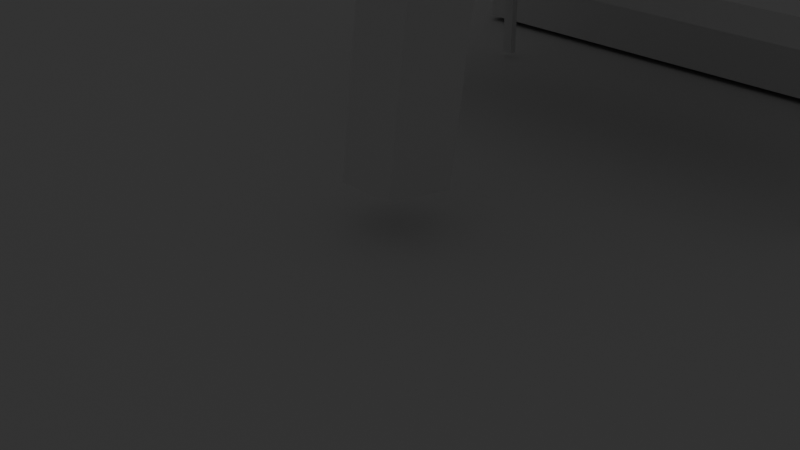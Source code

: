 # Source: untitled.blend  (saved by Blender 4.3.34; exported with 4.5.12 LTS)
import bpy
from mathutils import Matrix  # noqa: F401  (used for matrix-valued properties, if any)

bpy.ops.wm.read_factory_settings(use_empty=True)
scene = bpy.context.scene
scene.name = 'Scene'

# ---- collections
col_collection = bpy.data.collections.new('Collection'); scene.collection.children.link(col_collection)

# ---- world
world_world = bpy.data.worlds.new('World'); scene.world = world_world
world_world.use_nodes = True; world_world.node_tree.nodes.clear()
_N = world_world.node_tree.nodes; _L = world_world.node_tree.links
n0 = _N.new('ShaderNodeOutputWorld'); n0.name = 'World Output'; n0.location = (300, 300)
n1 = _N.new('ShaderNodeBackground'); n1.name = 'Background'; n1.location = (10, 300)
n1.inputs[0].default_value = (0.05088, 0.05088, 0.05088, 1.0)
_L.new(n1.outputs[0], n0.inputs[0])
n0.is_active_output = True
world_world.color = (0.05088, 0.05088, 0.05088)
world_world.sun_shadow_jitter_overblur = 0.0

# ---- cameras
cam_camera = bpy.data.cameras.new('Camera')
cam_camera.clip_end = 100.0
cam_camera.ortho_scale = 7.314

# ---- lights
light_light = bpy.data.lights.new('Light', 'POINT')
light_light.energy = 1.0
light_light.shadow_soft_size = 59.55

# ---- meshes
me_plane = bpy.data.meshes.new('Plane')
me_plane.from_pydata([(-16.0, -16.0, 0.0), (16.0, -16.0, 0.0), (-16.0, 16.0, 0.0), (16.0, 16.0, 0.0)], [], [(0, 1, 3, 2)])
_uv = me_plane.uv_layers.new(name='UVMap')
_uv.uv.foreach_set('vector', [0.0, 0.0, 1.0, 0.0, 1.0, 1.0, 0.0, 1.0])
me_plane.update()
me_plane_001 = bpy.data.meshes.new('Plane.001')
me_plane_001.from_pydata([(-4.4, 6.206, 0.0), (4.4, 6.206, 0.0), (-4.4, 15.01, 0.0), (4.4, 15.01, 0.0), (-2.923, 13.53, 2.0), (-2.923, 7.683, 2.0), (2.923, 7.683, 2.0), (2.923, 13.53, 2.0), (-1.43, 12.04, 4.0), (-1.43, 9.176, 4.0), (1.43, 9.176, 4.0), (1.43, 12.04, 4.0), (-0.6317, 11.24, 6.0), (-0.6317, 9.974, 6.0), (0.6317, 9.974, 6.0), (0.6317, 11.24, 6.0), (-0.5317, 11.14, 7.0), (-0.6317, 11.24, 6.9), (-0.5817, 11.19, 6.987), (-0.6183, 11.22, 6.95), (-0.6317, 9.974, 6.9), (-0.5317, 10.07, 7.0), (-0.6183, 9.987, 6.95), (-0.5817, 10.02, 6.987), (0.6317, 9.974, 6.9), (0.5317, 10.07, 7.0), (0.6183, 9.987, 6.95), (0.5817, 10.02, 6.987), (0.6317, 11.24, 6.9), (0.5317, 11.14, 7.0), (0.6183, 11.22, 6.95), (0.5817, 11.19, 6.987), (-2.823, 13.43, 4.0), (-2.923, 13.53, 3.9), (-2.873, 13.48, 3.987), (-2.91, 13.52, 3.95), (-2.923, 7.683, 3.9), (-2.823, 7.783, 4.0), (-2.91, 7.696, 3.95), (-2.873, 7.733, 3.987), (2.923, 7.683, 3.9), (2.823, 7.783, 4.0), (2.91, 7.696, 3.95), (2.873, 7.733, 3.987), (2.923, 13.53, 3.9), (2.823, 13.43, 4.0), (2.91, 13.52, 3.95), (2.873, 13.48, 3.987), (-1.33, 11.94, 6.0), (-1.43, 12.04, 5.9), (-1.38, 11.99, 5.987), (-1.416, 12.02, 5.95), (-1.43, 9.176, 5.9), (-1.33, 9.276, 6.0), (-1.416, 9.19, 5.95), (-1.38, 9.226, 5.987), (1.43, 9.176, 5.9), (1.33, 9.276, 6.0), (1.416, 9.19, 5.95), (1.38, 9.226, 5.987), (1.43, 12.04, 5.9), (1.33, 11.94, 6.0), (1.416, 12.02, 5.95), (1.38, 11.99, 5.987), (-4.3, 6.306, 2.0), (-4.4, 6.206, 1.9), (-4.35, 6.256, 1.987), (-4.387, 6.219, 1.95), (4.4, 6.206, 1.9), (4.3, 6.306, 2.0), (4.387, 6.219, 1.95), (4.35, 6.256, 1.987), (4.4, 15.01, 1.9), (4.3, 14.91, 2.0), (4.387, 14.99, 1.95), (4.35, 14.96, 1.987), (-4.3, 14.91, 2.0), (-4.4, 15.01, 1.9), (-4.35, 14.96, 1.987), (-4.387, 14.99, 1.95)], [], [(4, 7, 73, 76), (2, 0, 65, 77), (3, 2, 77, 72), (5, 4, 76, 64), (7, 6, 69, 73), (0, 1, 68, 65), (1, 3, 72, 68), (12, 15, 61, 48), (8, 11, 45, 32), (4, 5, 36, 33), (11, 10, 41, 45), (7, 4, 33, 44), (5, 6, 40, 36), (6, 7, 44, 40), (10, 9, 37, 41), (15, 14, 57, 61), (14, 13, 53, 57), (13, 14, 24, 20), (11, 8, 49, 60), (9, 10, 56, 52), (10, 11, 60, 56), (8, 9, 52, 49), (15, 12, 17, 28), (14, 15, 28, 24), (21, 25, 29, 16), (17, 20, 22, 19), (19, 22, 23, 18), (18, 23, 21, 16), (20, 24, 26, 22), (22, 26, 27, 23), (23, 27, 25, 21), (24, 28, 30, 26), (26, 30, 31, 27), (27, 31, 29, 25), (28, 17, 19, 30), (30, 19, 18, 31), (31, 18, 16, 29), (12, 13, 20, 17), (33, 36, 38, 35), (35, 38, 39, 34), (34, 39, 37, 32), (36, 40, 42, 38), (38, 42, 43, 39), (39, 43, 41, 37), (40, 44, 46, 42), (42, 46, 47, 43), (43, 47, 45, 41), (44, 33, 35, 46), (46, 35, 34, 47), (47, 34, 32, 45), (9, 8, 32, 37), (49, 52, 54, 51), (51, 54, 55, 50), (50, 55, 53, 48), (52, 56, 58, 54), (54, 58, 59, 55), (55, 59, 57, 53), (56, 60, 62, 58), (58, 62, 63, 59), (59, 63, 61, 57), (60, 49, 51, 62), (62, 51, 50, 63), (63, 50, 48, 61), (13, 12, 48, 53), (65, 68, 70, 67), (67, 70, 71, 66), (66, 71, 69, 64), (68, 72, 74, 70), (70, 74, 75, 71), (71, 75, 73, 69), (77, 65, 67, 79), (79, 67, 66, 78), (78, 66, 64, 76), (72, 77, 79, 74), (74, 79, 78, 75), (75, 78, 76, 73), (6, 5, 64, 69)])
_uv = me_plane_001.uv_layers.new(name='UVMap')
_uv.uv.foreach_set('vector', [0.1678, 0.8322, 0.8322, 0.8322, 0.9886, 0.9886, 0.01136, 0.9886, 0.0, 1.0, 0.0, 0.0, 0.0, 0.0, 0.0, 1.0, 1.0, 1.0, 0.0, 1.0, 0.0, 1.0, 1.0, 1.0, 0.1678, 0.1678, 0.1678, 0.8322, 0.01136, 0.9886, 0.01136, 0.01136, 0.8322, 0.8322, 0.8322, 0.1678, 0.9886, 0.01136, 0.9886, 0.9886, 0.0, 0.0, 1.0, 0.0, 1.0, 0.0, 0.0, 0.0, 1.0, 0.0, 1.0, 1.0, 1.0, 1.0, 1.0, 0.0, 0.4282, 0.5718, 0.5718, 0.5718, 0.6511, 0.6511, 0.3489, 0.6511, 0.3376, 0.6624, 0.6624, 0.6624, 0.8208, 0.8208, 0.1792, 0.8208, 0.1678, 0.8322, 0.1678, 0.1678, 0.1678, 0.1678, 0.1678, 0.8322, 0.6624, 0.6624, 0.6624, 0.3376, 0.8208, 0.1792, 0.8208, 0.8208, 0.8322, 0.8322, 0.1678, 0.8322, 0.1678, 0.8322, 0.8322, 0.8322, 0.1678, 0.1678, 0.8322, 0.1678, 0.8322, 0.1678, 0.1678, 0.1678, 0.8322, 0.1678, 0.8322, 0.8322, 0.8322, 0.8322, 0.8322, 0.1678, 0.6624, 0.3376, 0.3376, 0.3376, 0.1792, 0.1792, 0.8208, 0.1792, 0.5718, 0.5718, 0.5718, 0.4282, 0.6511, 0.3489, 0.6511, 0.6511, 0.5718, 0.4282, 0.4282, 0.4282, 0.3489, 0.3489, 0.6511, 0.3489, 0.4282, 0.4282, 0.5718, 0.4282, 0.5718, 0.4282, 0.4282, 0.4282, 0.6624, 0.6624, 0.3376, 0.6624, 0.3376, 0.6624, 0.6624, 0.6624, 0.3376, 0.3376, 0.6624, 0.3376, 0.6624, 0.3376, 0.3376, 0.3376, 0.6624, 0.3376, 0.6624, 0.6624, 0.6624, 0.6624, 0.6624, 0.3376, 0.3376, 0.6624, 0.3376, 0.3376, 0.3376, 0.3376, 0.3376, 0.6624, 0.5718, 0.5718, 0.4282, 0.5718, 0.4282, 0.5718, 0.5718, 0.5718, 0.5718, 0.4282, 0.5718, 0.5718, 0.5718, 0.5718, 0.5718, 0.4282, 0.4396, 0.4396, 0.5604, 0.4396, 0.5604, 0.5604, 0.4396, 0.5604, 0.4282, 0.5718, 0.4282, 0.4282, 0.429, 0.429, 0.429, 0.571, 0.429, 0.571, 0.429, 0.429, 0.4339, 0.4339, 0.4339, 0.5661, 0.4339, 0.5661, 0.4339, 0.4339, 0.4396, 0.4396, 0.4396, 0.5604, 0.4282, 0.4282, 0.5718, 0.4282, 0.571, 0.429, 0.429, 0.429, 0.429, 0.429, 0.571, 0.429, 0.5661, 0.4339, 0.4339, 0.4339, 0.4339, 0.4339, 0.5661, 0.4339, 0.5604, 0.4396, 0.4396, 0.4396, 0.5718, 0.4282, 0.5718, 0.5718, 0.571, 0.571, 0.571, 0.429, 0.571, 0.429, 0.571, 0.571, 0.5661, 0.5661, 0.5661, 0.4339, 0.5661, 0.4339, 0.5661, 0.5661, 0.5604, 0.5604, 0.5604, 0.4396, 0.5718, 0.5718, 0.4282, 0.5718, 0.429, 0.571, 0.571, 0.571, 0.571, 0.571, 0.429, 0.571, 0.4339, 0.5661, 0.5661, 0.5661, 0.5661, 0.5661, 0.4339, 0.5661, 0.4396, 0.5604, 0.5604, 0.5604, 0.4282, 0.5718, 0.4282, 0.4282, 0.4282, 0.4282, 0.4282, 0.5718, 0.1678, 0.8322, 0.1678, 0.1678, 0.1686, 0.1686, 0.1686, 0.8314, 0.1686, 0.8314, 0.1686, 0.1686, 0.1735, 0.1735, 0.1735, 0.8265, 0.1735, 0.8265, 0.1735, 0.1735, 0.1792, 0.1792, 0.1792, 0.8208, 0.1678, 0.1678, 0.8322, 0.1678, 0.8314, 0.1686, 0.1686, 0.1686, 0.1686, 0.1686, 0.8314, 0.1686, 0.8265, 0.1735, 0.1735, 0.1735, 0.1735, 0.1735, 0.8265, 0.1735, 0.8208, 0.1792, 0.1792, 0.1792, 0.8322, 0.1678, 0.8322, 0.8322, 0.8314, 0.8314, 0.8314, 0.1686, 0.8314, 0.1686, 0.8314, 0.8314, 0.8265, 0.8265, 0.8265, 0.1735, 0.8265, 0.1735, 0.8265, 0.8265, 0.8208, 0.8208, 0.8208, 0.1792, 0.8322, 0.8322, 0.1678, 0.8322, 0.1686, 0.8314, 0.8314, 0.8314, 0.8314, 0.8314, 0.1686, 0.8314, 0.1735, 0.8265, 0.8265, 0.8265, 0.8265, 0.8265, 0.1735, 0.8265, 0.1792, 0.8208, 0.8208, 0.8208, 0.3376, 0.3376, 0.3376, 0.6624, 0.1792, 0.8208, 0.1792, 0.1792, 0.3376, 0.6624, 0.3376, 0.3376, 0.3383, 0.3383, 0.3383, 0.6617, 0.3383, 0.6617, 0.3383, 0.3383, 0.3432, 0.3432, 0.3432, 0.6568, 0.3432, 0.6568, 0.3432, 0.3432, 0.3489, 0.3489, 0.3489, 0.6511, 0.3376, 0.3376, 0.6624, 0.3376, 0.6617, 0.3383, 0.3383, 0.3383, 0.3383, 0.3383, 0.6617, 0.3383, 0.6568, 0.3432, 0.3432, 0.3432, 0.3432, 0.3432, 0.6568, 0.3432, 0.6511, 0.3489, 0.3489, 0.3489, 0.6624, 0.3376, 0.6624, 0.6624, 0.6617, 0.6617, 0.6617, 0.3383, 0.6617, 0.3383, 0.6617, 0.6617, 0.6568, 0.6568, 0.6568, 0.3432, 0.6568, 0.3432, 0.6568, 0.6568, 0.6511, 0.6511, 0.6511, 0.3489, 0.6624, 0.6624, 0.3376, 0.6624, 0.3383, 0.6617, 0.6617, 0.6617, 0.6617, 0.6617, 0.3383, 0.6617, 0.3432, 0.6568, 0.6568, 0.6568, 0.6568, 0.6568, 0.3432, 0.6568, 0.3489, 0.6511, 0.6511, 0.6511, 0.4282, 0.4282, 0.4282, 0.5718, 0.3489, 0.6511, 0.3489, 0.3489, 0.0, 0.0, 1.0, 0.0, 0.9992, 0.0007612, 0.0007612, 0.0007612, 0.0007612, 0.0007612, 0.9992, 0.0007612, 0.9943, 0.005682, 0.005682, 0.005682, 0.005682, 0.005682, 0.9943, 0.005682, 0.9886, 0.01136, 0.01136, 0.01136, 1.0, 0.0, 1.0, 1.0, 0.9992, 0.9992, 0.9992, 0.0007612, 0.9992, 0.0007612, 0.9992, 0.9992, 0.9943, 0.9943, 0.9943, 0.005682, 0.9943, 0.005682, 0.9943, 0.9943, 0.9886, 0.9886, 0.9886, 0.01136, 0.0, 1.0, 0.0, 0.0, 0.0007612, 0.0007612, 0.0007612, 0.9992, 0.0007612, 0.9992, 0.0007612, 0.0007612, 0.005682, 0.005682, 0.005682, 0.9943, 0.005682, 0.9943, 0.005682, 0.005682, 0.01136, 0.01136, 0.01136, 0.9886, 1.0, 1.0, 0.0, 1.0, 0.0007612, 0.9992, 0.9992, 0.9992, 0.9992, 0.9992, 0.0007612, 0.9992, 0.005682, 0.9943, 0.9943, 0.9943, 0.9943, 0.9943, 0.005682, 0.9943, 0.01136, 0.9886, 0.9886, 0.9886, 0.8322, 0.1678, 0.1678, 0.1678, 0.01136, 0.01136, 0.9886, 0.01136])
me_plane_001.update()
me_cube = bpy.data.meshes.new('Cube')
me_cube.from_pydata([(3.0, -1.0, 1.0), (3.0, -1.0, -1.0), (3.0, 1.0, -1.0), (3.0, 1.0, 1.0), (0.0, -0.9, 0.6866), (2.85, -0.9, -1.0), (2.85, -0.9, 1.0), (0.0, -0.9, 1.0), (3.0, -0.9, -1.0), (0.0, 1.0, 1.0), (3.0, -0.9, 1.0), (0.0, -1.0, 1.0), (2.85, 1.0, 1.0), (2.85, -1.0, -1.0), (2.85, 1.0, -1.0), (2.85, -1.0, 1.0), (2.85, 1.0, 0.6866), (0.0, 1.0, 0.6866), (0.0, -1.0, 0.6866), (2.85, -1.0, 0.6866), (2.85, -0.9, 0.6866), (2.85, 0.905, 0.6866), (0.0, 0.905, 0.6866), (3.0, 0.905, -1.0), (0.0, 0.905, 1.0), (3.0, 0.905, 1.0), (2.85, 0.905, -1.0), (2.85, 0.905, 1.0), (2.85, -1.0, 0.6866), (2.85, -0.9, 0.6866), (2.85, -1.0, 0.6867), (3.0, -0.9, 0.682), (3.0, -1.0, 0.682), (2.85, 1.0, 0.6877), (3.0, 0.905, 0.6877), (3.0, 1.0, 0.6877), (-3.0, -1.0, 1.0), (-3.0, -1.0, -1.0), (-3.0, 1.0, -1.0), (-3.0, 1.0, 1.0), (-2.85, -0.9, -1.0), (-2.85, -0.9, 1.0), (-3.0, -0.9, -1.0), (-3.0, -0.9, 1.0), (-2.85, 1.0, 1.0), (-2.85, -1.0, -1.0), (-2.85, 1.0, -1.0), (-2.85, -1.0, 1.0), (-2.85, 1.0, 0.6866), (-2.85, -1.0, 0.6866), (-2.85, -0.9, 0.6866), (-2.85, 0.905, 0.6866), (-3.0, 0.905, -1.0), (-3.0, 0.905, 1.0), (-2.85, 0.905, -1.0), (-2.85, 0.905, 1.0), (-2.85, -1.0, 0.6866), (-2.85, -0.9, 0.6866), (-2.85, -1.0, 0.6867), (-3.0, -0.9, 0.682), (-3.0, -1.0, 0.682), (-2.85, 1.0, 0.6877), (-3.0, 0.905, 0.6877), (-3.0, 1.0, 0.6877)], [], [(1, 32, 30, 13), (14, 33, 35, 2), (27, 24, 7, 6), (5, 8, 1, 13), (6, 7, 11, 15), (25, 27, 6, 10), (22, 21, 20, 4), (8, 31, 32, 1), (10, 6, 15, 0), (16, 17, 9, 12), (4, 20, 19, 18), (15, 11, 18, 19), (5, 13, 19, 20), (14, 26, 21, 16), (17, 16, 21, 22), (3, 12, 27, 25), (2, 35, 34, 23), (12, 9, 24, 27), (14, 2, 23, 26), (20, 19, 28, 29), (29, 31, 32, 28), (30, 32, 0, 15), (32, 31, 10, 0), (25, 10, 31, 34), (34, 35, 3, 25), (35, 33, 12, 3), (5, 20, 31, 8), (26, 23, 34, 21), (21, 34, 31, 20), (37, 45, 58, 60), (46, 38, 63, 61), (55, 41, 7, 24), (40, 45, 37, 42), (41, 47, 11, 7), (53, 43, 41, 55), (22, 4, 50, 51), (42, 37, 60, 59), (43, 36, 47, 41), (48, 44, 9, 17), (4, 18, 49, 50), (47, 49, 18, 11), (40, 50, 49, 45), (46, 48, 51, 54), (17, 22, 51, 48), (39, 53, 55, 44), (38, 52, 62, 63), (44, 55, 24, 9), (46, 54, 52, 38), (50, 57, 56, 49), (57, 56, 60, 59), (58, 47, 36, 60), (60, 36, 43, 59), (53, 62, 59, 43), (62, 53, 39, 63), (63, 39, 44, 61), (40, 42, 59, 50), (54, 51, 62, 52), (51, 50, 59, 62)])
_uv = me_cube.uv_layers.new(name='UVMap')
_uv.uv.foreach_set('vector', [0.375, 0.75, 0.5853, 0.75, 0.5858, 0.7563, 0.375, 0.7563, 0.375, 0.4937, 0.586, 0.4938, 0.586, 0.5, 0.375, 0.5, 0.6312, 0.5119, 0.75, 0.5119, 0.75, 0.7375, 0.6313, 0.7375, 0.3688, 0.7375, 0.375, 0.7375, 0.375, 0.75, 0.3688, 0.75, 0.6313, 0.7375, 0.75, 0.7375, 0.75, 0.75, 0.6313, 0.75, 0.625, 0.5119, 0.6312, 0.5119, 0.6313, 0.7375, 0.625, 0.7375, 0.25, 0.5119, 0.3688, 0.5119, 0.3688, 0.7375, 0.25, 0.7375, 0.375, 0.7375, 0.5853, 0.7375, 0.5853, 0.75, 0.375, 0.75, 0.625, 0.7375, 0.6313, 0.7375, 0.6313, 0.75, 0.625, 0.75, 0.3688, 0.5, 0.25, 0.5, 0.75, 0.5, 0.6312, 0.5, 0.25, 0.7375, 0.3688, 0.7375, 0.3688, 0.75, 0.25, 0.75, 0.6313, 0.75, 0.75, 0.75, 0.25, 0.75, 0.3688, 0.75, 0.3688, 0.7375, 0.3688, 0.75, 0.3688, 0.75, 0.3688, 0.7375, 0.3688, 0.5, 0.3687, 0.5119, 0.3688, 0.5119, 0.3688, 0.5, 0.25, 0.5, 0.3688, 0.5, 0.3688, 0.5119, 0.25, 0.5119, 0.625, 0.5, 0.6312, 0.5, 0.6312, 0.5119, 0.625, 0.5119, 0.375, 0.5, 0.586, 0.5, 0.586, 0.5119, 0.375, 0.5119, 0.6312, 0.5, 0.75, 0.5, 0.75, 0.5119, 0.6312, 0.5119, 0.3688, 0.5, 0.375, 0.5, 0.375, 0.5119, 0.3687, 0.5119, 0.3688, 0.7375, 0.3688, 0.75, 0.3688, 0.75, 0.3688, 0.7375, 0.3688, 0.7375, 0.5853, 0.7375, 0.5853, 0.75, 0.3688, 0.75, 0.5858, 0.7563, 0.5853, 0.75, 0.625, 0.75, 0.625, 0.7563, 0.5853, 0.75, 0.5853, 0.7375, 0.625, 0.7375, 0.625, 0.75, 0.625, 0.5119, 0.625, 0.7375, 0.5853, 0.7375, 0.586, 0.5119, 0.586, 0.5119, 0.586, 0.5, 0.625, 0.5, 0.625, 0.5119, 0.586, 0.5, 0.586, 0.4938, 0.625, 0.4938, 0.625, 0.5, 0.3688, 0.7375, 0.3688, 0.7375, 0.5853, 0.7375, 0.375, 0.7375, 0.3687, 0.5119, 0.375, 0.5119, 0.586, 0.5119, 0.3688, 0.5119, 0.3688, 0.5119, 0.586, 0.5119, 0.5853, 0.7375, 0.3688, 0.7375, 0.375, 0.75, 0.375, 0.7563, 0.5858, 0.7563, 0.5853, 0.75, 0.375, 0.4937, 0.375, 0.5, 0.586, 0.5, 0.586, 0.4938, 0.6312, 0.5119, 0.6313, 0.7375, 0.75, 0.7375, 0.75, 0.5119, 0.3688, 0.7375, 0.3688, 0.75, 0.375, 0.75, 0.375, 0.7375, 0.6313, 0.7375, 0.6313, 0.75, 0.75, 0.75, 0.75, 0.7375, 0.625, 0.5119, 0.625, 0.7375, 0.6313, 0.7375, 0.6312, 0.5119, 0.25, 0.5119, 0.25, 0.7375, 0.3688, 0.7375, 0.3688, 0.5119, 0.375, 0.7375, 0.375, 0.75, 0.5853, 0.75, 0.5853, 0.7375, 0.625, 0.7375, 0.625, 0.75, 0.6313, 0.75, 0.6313, 0.7375, 0.3688, 0.5, 0.6312, 0.5, 0.75, 0.5, 0.25, 0.5, 0.25, 0.7375, 0.25, 0.75, 0.3688, 0.75, 0.3688, 0.7375, 0.6313, 0.75, 0.3688, 0.75, 0.25, 0.75, 0.75, 0.75, 0.3688, 0.7375, 0.3688, 0.7375, 0.3688, 0.75, 0.3688, 0.75, 0.3688, 0.5, 0.3688, 0.5, 0.3688, 0.5119, 0.3687, 0.5119, 0.25, 0.5, 0.25, 0.5119, 0.3688, 0.5119, 0.3688, 0.5, 0.625, 0.5, 0.625, 0.5119, 0.6312, 0.5119, 0.6312, 0.5, 0.375, 0.5, 0.375, 0.5119, 0.586, 0.5119, 0.586, 0.5, 0.6312, 0.5, 0.6312, 0.5119, 0.75, 0.5119, 0.75, 0.5, 0.3688, 0.5, 0.3687, 0.5119, 0.375, 0.5119, 0.375, 0.5, 0.3688, 0.7375, 0.3688, 0.7375, 0.3688, 0.75, 0.3688, 0.75, 0.3688, 0.7375, 0.3688, 0.75, 0.5853, 0.75, 0.5853, 0.7375, 0.5858, 0.7563, 0.625, 0.7563, 0.625, 0.75, 0.5853, 0.75, 0.5853, 0.75, 0.625, 0.75, 0.625, 0.7375, 0.5853, 0.7375, 0.625, 0.5119, 0.586, 0.5119, 0.5853, 0.7375, 0.625, 0.7375, 0.586, 0.5119, 0.625, 0.5119, 0.625, 0.5, 0.586, 0.5, 0.586, 0.5, 0.625, 0.5, 0.625, 0.4938, 0.586, 0.4938, 0.3688, 0.7375, 0.375, 0.7375, 0.5853, 0.7375, 0.3688, 0.7375, 0.3687, 0.5119, 0.3688, 0.5119, 0.586, 0.5119, 0.375, 0.5119, 0.3688, 0.5119, 0.3688, 0.7375, 0.5853, 0.7375, 0.586, 0.5119])
me_cube.use_mirror_x = True
me_cube.update()
me_plane_003 = bpy.data.meshes.new('Plane.003')
me_plane_003.from_pydata([(-1.192e-07, -2.436, 0.2311), (1.192e-07, -2.436, 1.265), (-1.192e-07, 2.436, 0.2311), (1.192e-07, 2.436, 1.265), (-1.192e-07, 2.204, 0.2311), (-1.192e-07, 1.74, 0.2311), (-1.192e-07, 1.276, 0.2311), (-1.192e-07, 0.812, 0.2311), (-1.192e-07, 0.348, 0.2311), (-1.192e-07, -0.116, 0.2311), (-1.192e-07, -0.58, 0.2311), (-1.192e-07, -1.044, 0.2311), (-1.192e-07, -1.508, 0.2311), (-1.192e-07, -1.972, 0.2311), (-9.65e-08, -2.436, 0.3295), (-7.38e-08, -2.436, 0.4279), (-5.109e-08, -2.436, 0.5264), (-2.838e-08, -2.436, 0.6248), (-5.677e-09, -2.436, 0.7232), (1.703e-08, -2.436, 0.8217), (3.974e-08, -2.436, 0.9201), (6.244e-08, -2.436, 1.019), (8.515e-08, -2.436, 1.117), (1.079e-07, -2.436, 1.215), (1.192e-07, -2.204, 1.265), (1.192e-07, -1.74, 1.265), (1.192e-07, -1.276, 1.265), (1.192e-07, -0.812, 1.265), (1.192e-07, -0.348, 1.265), (1.192e-07, 0.116, 1.265), (1.192e-07, 0.58, 1.265), (1.192e-07, 1.044, 1.265), (1.192e-07, 1.508, 1.265), (1.192e-07, 1.972, 1.265), (9.65e-08, 2.436, 1.166), (7.38e-08, 2.436, 1.068), (5.109e-08, 2.436, 0.9693), (2.838e-08, 2.436, 0.8709), (5.677e-09, 2.436, 0.7724), (-1.703e-08, 2.436, 0.674), (-3.974e-08, 2.436, 0.5756), (-6.244e-08, 2.436, 0.4772), (-8.515e-08, 2.436, 0.3787), (-1.079e-07, 2.436, 0.2803), (-1.079e-07, -2.204, 0.2803), (-1.079e-07, -1.74, 0.2803), (-1.079e-07, -1.276, 0.2803), (-1.079e-07, -0.812, 0.2803), (-1.079e-07, -0.348, 0.2803), (-1.079e-07, 0.116, 0.2803), (-1.079e-07, 0.58, 0.2803), (-1.079e-07, 1.044, 0.2803), (-1.079e-07, 1.508, 0.2803), (-1.079e-07, 1.972, 0.2803), (-9.65e-08, -1.972, 0.3295), (-9.65e-08, -1.508, 0.3295), (-9.65e-08, -1.044, 0.3295), (-9.65e-08, -0.58, 0.3295), (-9.65e-08, -0.116, 0.3295), (-9.65e-08, 0.348, 0.3295), (-9.65e-08, 0.812, 0.3295), (-9.65e-08, 1.276, 0.3295), (-9.65e-08, 1.74, 0.3295), (-9.65e-08, 2.204, 0.3295), (-8.515e-08, -2.204, 0.3787), (-8.515e-08, -1.74, 0.3787), (-8.515e-08, -1.276, 0.3787), (-8.515e-08, -0.812, 0.3787), (-8.515e-08, -0.348, 0.3787), (-8.515e-08, 0.116, 0.3787), (-8.515e-08, 0.58, 0.3787), (-8.515e-08, 1.044, 0.3787), (-8.515e-08, 1.508, 0.3787), (-8.515e-08, 1.972, 0.3787), (-7.38e-08, -1.972, 0.4279), (-7.38e-08, -1.508, 0.4279), (-7.38e-08, -1.044, 0.4279), (-7.38e-08, -0.58, 0.4279), (-7.38e-08, -0.116, 0.4279), (-7.38e-08, 0.348, 0.4279), (-7.38e-08, 0.812, 0.4279), (-7.38e-08, 1.276, 0.4279), (-7.38e-08, 1.74, 0.4279), (-7.38e-08, 2.204, 0.4279), (-6.244e-08, -2.204, 0.4772), (-6.244e-08, -1.74, 0.4772), (-6.244e-08, -1.276, 0.4772), (-6.244e-08, -0.812, 0.4772), (-6.244e-08, -0.348, 0.4772), (-6.244e-08, 0.116, 0.4772), (-6.244e-08, 0.58, 0.4772), (-6.244e-08, 1.044, 0.4772), (-6.244e-08, 1.508, 0.4772), (-6.244e-08, 1.972, 0.4772), (-5.109e-08, -1.972, 0.5264), (-5.109e-08, -1.508, 0.5264), (-5.109e-08, -1.044, 0.5264), (-5.109e-08, -0.58, 0.5264), (-5.109e-08, -0.116, 0.5264), (-5.109e-08, 0.348, 0.5264), (-5.109e-08, 0.812, 0.5264), (-5.109e-08, 1.276, 0.5264), (-5.109e-08, 1.74, 0.5264), (-5.109e-08, 2.204, 0.5264), (-3.974e-08, -2.204, 0.5756), (-3.974e-08, -1.74, 0.5756), (-3.974e-08, -1.276, 0.5756), (-3.974e-08, -0.812, 0.5756), (-3.974e-08, -0.348, 0.5756), (-3.974e-08, 0.116, 0.5756), (-3.974e-08, 0.58, 0.5756), (-3.974e-08, 1.044, 0.5756), (-3.974e-08, 1.508, 0.5756), (-3.974e-08, 1.972, 0.5756), (-2.838e-08, -1.972, 0.6248), (-2.838e-08, -1.508, 0.6248), (-2.838e-08, -1.044, 0.6248), (-2.838e-08, -0.58, 0.6248), (-2.838e-08, -0.116, 0.6248), (-2.838e-08, 0.348, 0.6248), (-2.838e-08, 0.812, 0.6248), (-2.838e-08, 1.276, 0.6248), (-2.838e-08, 1.74, 0.6248), (-2.838e-08, 2.204, 0.6248), (-1.703e-08, -2.204, 0.674), (-1.703e-08, -1.74, 0.674), (-1.703e-08, -1.276, 0.674), (-1.703e-08, -0.812, 0.674), (-1.703e-08, -0.348, 0.674), (-1.703e-08, 0.116, 0.674), (-1.703e-08, 0.58, 0.674), (-1.703e-08, 1.044, 0.674), (-1.703e-08, 1.508, 0.674), (-1.703e-08, 1.972, 0.674), (-5.677e-09, -1.972, 0.7232), (-5.677e-09, -1.508, 0.7232), (-5.677e-09, -1.044, 0.7232), (-5.677e-09, -0.58, 0.7232), (-5.677e-09, -0.116, 0.7232), (-5.677e-09, 0.348, 0.7232), (-5.677e-09, 0.812, 0.7232), (-5.677e-09, 1.276, 0.7232), (-5.677e-09, 1.74, 0.7232), (-5.677e-09, 2.204, 0.7232), (5.677e-09, -2.204, 0.7724), (5.677e-09, -1.74, 0.7724), (5.677e-09, -1.276, 0.7724), (5.677e-09, -0.812, 0.7724), (5.677e-09, -0.348, 0.7724), (5.677e-09, 0.116, 0.7724), (5.677e-09, 0.58, 0.7724), (5.677e-09, 1.044, 0.7724), (5.677e-09, 1.508, 0.7724), (5.677e-09, 1.972, 0.7724), (1.703e-08, -1.972, 0.8217), (1.703e-08, -1.508, 0.8217), (1.703e-08, -1.044, 0.8217), (1.703e-08, -0.58, 0.8217), (1.703e-08, -0.116, 0.8217), (1.703e-08, 0.348, 0.8217), (1.703e-08, 0.812, 0.8217), (1.703e-08, 1.276, 0.8217), (1.703e-08, 1.74, 0.8217), (1.703e-08, 2.204, 0.8217), (2.838e-08, -2.204, 0.8709), (2.838e-08, -1.74, 0.8709), (2.838e-08, -1.276, 0.8709), (2.838e-08, -0.812, 0.8709), (2.838e-08, -0.348, 0.8709), (2.838e-08, 0.116, 0.8709), (2.838e-08, 0.58, 0.8709), (2.838e-08, 1.044, 0.8709), (2.838e-08, 1.508, 0.8709), (2.838e-08, 1.972, 0.8709), (3.974e-08, -1.972, 0.9201), (3.974e-08, -1.508, 0.9201), (3.974e-08, -1.044, 0.9201), (3.974e-08, -0.58, 0.9201), (3.974e-08, -0.116, 0.9201), (3.974e-08, 0.348, 0.9201), (3.974e-08, 0.812, 0.9201), (3.974e-08, 1.276, 0.9201), (3.974e-08, 1.74, 0.9201), (3.974e-08, 2.204, 0.9201), (5.109e-08, -2.204, 0.9693), (5.109e-08, -1.74, 0.9693), (5.109e-08, -1.276, 0.9693), (5.109e-08, -0.812, 0.9693), (5.109e-08, -0.348, 0.9693), (5.109e-08, 0.116, 0.9693), (5.109e-08, 0.58, 0.9693), (5.109e-08, 1.044, 0.9693), (5.109e-08, 1.508, 0.9693), (5.109e-08, 1.972, 0.9693), (6.244e-08, -1.972, 1.019), (6.244e-08, -1.508, 1.019), (6.244e-08, -1.044, 1.019), (6.244e-08, -0.58, 1.019), (6.244e-08, -0.116, 1.019), (6.244e-08, 0.348, 1.019), (6.244e-08, 0.812, 1.019), (6.244e-08, 1.276, 1.019), (6.244e-08, 1.74, 1.019), (6.244e-08, 2.204, 1.019), (7.38e-08, -2.204, 1.068), (7.38e-08, -1.74, 1.068), (7.38e-08, -1.276, 1.068), (7.38e-08, -0.812, 1.068), (7.38e-08, -0.348, 1.068), (7.38e-08, 0.116, 1.068), (7.38e-08, 0.58, 1.068), (7.38e-08, 1.044, 1.068), (7.38e-08, 1.508, 1.068), (7.38e-08, 1.972, 1.068), (8.515e-08, -1.972, 1.117), (8.515e-08, -1.508, 1.117), (8.515e-08, -1.044, 1.117), (8.515e-08, -0.58, 1.117), (8.515e-08, -0.116, 1.117), (8.515e-08, 0.348, 1.117), (8.515e-08, 0.812, 1.117), (8.515e-08, 1.276, 1.117), (8.515e-08, 1.74, 1.117), (8.515e-08, 2.204, 1.117), (9.65e-08, -2.204, 1.166), (9.65e-08, -1.74, 1.166), (9.65e-08, -1.276, 1.166), (9.65e-08, -0.812, 1.166), (9.65e-08, -0.348, 1.166), (9.65e-08, 0.116, 1.166), (9.65e-08, 0.58, 1.166), (9.65e-08, 1.044, 1.166), (9.65e-08, 1.508, 1.166), (9.65e-08, 1.972, 1.166), (1.079e-07, -1.972, 1.215), (1.079e-07, -1.508, 1.215), (1.079e-07, -1.044, 1.215), (1.079e-07, -0.58, 1.215), (1.079e-07, -0.116, 1.215), (1.079e-07, 0.348, 1.215), (1.079e-07, 0.812, 1.215), (1.079e-07, 1.276, 1.215), (1.079e-07, 1.74, 1.215), (1.079e-07, 2.204, 1.215)], [], [(23, 1, 24), (53, 63, 43, 4), (55, 45, 54, 65), (73, 83, 42, 63), (65, 54, 64, 74), (93, 103, 41, 83), (85, 74, 84, 94), (113, 123, 40, 103), (105, 94, 104, 114), (133, 143, 39, 123), (125, 114, 124, 134), (153, 163, 38, 143), (145, 134, 144, 154), (173, 183, 37, 163), (165, 154, 164, 174), (193, 203, 36, 183), (185, 174, 184, 194), (213, 223, 35, 203), (205, 194, 204, 214), (225, 214, 224, 234), (54, 44, 14, 64), (0, 14, 44), (45, 13, 44, 54), (46, 12, 45, 55), (47, 11, 46, 56), (48, 10, 47, 57), (49, 9, 48, 58), (50, 8, 49, 59), (51, 7, 50, 60), (52, 6, 51, 61), (53, 5, 52, 62), (74, 64, 15, 84), (57, 47, 56, 67), (58, 48, 57, 68), (59, 49, 58, 69), (60, 50, 59, 70), (61, 51, 60, 71), (62, 52, 61, 72), (63, 53, 62, 73), (2, 4, 43), (66, 55, 65, 75), (67, 56, 66, 76), (68, 57, 67, 77), (69, 58, 68, 78), (70, 59, 69, 79), (71, 60, 70, 80), (72, 61, 71, 81), (73, 62, 72, 82), (75, 65, 74, 85), (76, 66, 75, 86), (94, 84, 16, 104), (77, 67, 76, 87), (78, 68, 77, 88), (79, 69, 78, 89), (80, 70, 79, 90), (81, 71, 80, 91), (82, 72, 81, 92), (83, 73, 82, 93), (86, 75, 85, 95), (87, 76, 86, 96), (88, 77, 87, 97), (89, 78, 88, 98), (90, 79, 89, 99), (91, 80, 90, 100), (92, 81, 91, 101), (93, 82, 92, 102), (95, 85, 94, 105), (96, 86, 95, 106), (114, 104, 17, 124), (97, 87, 96, 107), (98, 88, 97, 108), (99, 89, 98, 109), (100, 90, 99, 110), (101, 91, 100, 111), (102, 92, 101, 112), (103, 93, 102, 113), (106, 95, 105, 115), (107, 96, 106, 116), (108, 97, 107, 117), (109, 98, 108, 118), (110, 99, 109, 119), (111, 100, 110, 120), (112, 101, 111, 121), (113, 102, 112, 122), (115, 105, 114, 125), (116, 106, 115, 126), (134, 124, 18, 144), (117, 107, 116, 127), (118, 108, 117, 128), (119, 109, 118, 129), (120, 110, 119, 130), (121, 111, 120, 131), (122, 112, 121, 132), (123, 113, 122, 133), (126, 115, 125, 135), (127, 116, 126, 136), (128, 117, 127, 137), (129, 118, 128, 138), (130, 119, 129, 139), (131, 120, 130, 140), (132, 121, 131, 141), (133, 122, 132, 142), (135, 125, 134, 145), (136, 126, 135, 146), (154, 144, 19, 164), (137, 127, 136, 147), (138, 128, 137, 148), (139, 129, 138, 149), (140, 130, 139, 150), (141, 131, 140, 151), (142, 132, 141, 152), (143, 133, 142, 153), (146, 135, 145, 155), (147, 136, 146, 156), (148, 137, 147, 157), (149, 138, 148, 158), (150, 139, 149, 159), (151, 140, 150, 160), (152, 141, 151, 161), (153, 142, 152, 162), (155, 145, 154, 165), (156, 146, 155, 166), (174, 164, 20, 184), (157, 147, 156, 167), (158, 148, 157, 168), (159, 149, 158, 169), (160, 150, 159, 170), (161, 151, 160, 171), (162, 152, 161, 172), (163, 153, 162, 173), (166, 155, 165, 175), (167, 156, 166, 176), (168, 157, 167, 177), (169, 158, 168, 178), (170, 159, 169, 179), (171, 160, 170, 180), (172, 161, 171, 181), (173, 162, 172, 182), (175, 165, 174, 185), (176, 166, 175, 186), (194, 184, 21, 204), (177, 167, 176, 187), (178, 168, 177, 188), (179, 169, 178, 189), (180, 170, 179, 190), (181, 171, 180, 191), (182, 172, 181, 192), (183, 173, 182, 193), (186, 175, 185, 195), (187, 176, 186, 196), (188, 177, 187, 197), (189, 178, 188, 198), (190, 179, 189, 199), (191, 180, 190, 200), (192, 181, 191, 201), (193, 182, 192, 202), (195, 185, 194, 205), (196, 186, 195, 206), (214, 204, 22, 224), (197, 187, 196, 207), (198, 188, 197, 208), (199, 189, 198, 209), (200, 190, 199, 210), (201, 191, 200, 211), (202, 192, 201, 212), (203, 193, 202, 213), (206, 195, 205, 215), (207, 196, 206, 216), (208, 197, 207, 217), (209, 198, 208, 218), (210, 199, 209, 219), (211, 200, 210, 220), (212, 201, 211, 221), (213, 202, 212, 222), (215, 205, 214, 225), (216, 206, 215, 226), (234, 224, 23, 24), (217, 207, 216, 227), (218, 208, 217, 228), (219, 209, 218, 229), (220, 210, 219, 230), (221, 211, 220, 231), (222, 212, 221, 232), (223, 213, 222, 233), (226, 215, 225, 235), (227, 216, 226, 236), (228, 217, 227, 237), (229, 218, 228, 238), (230, 219, 229, 239), (231, 220, 230, 240), (232, 221, 231, 241), (233, 222, 232, 242), (235, 225, 234, 25), (236, 226, 235, 26), (237, 227, 236, 27), (238, 228, 237, 28), (239, 229, 238, 29), (240, 230, 239, 30), (241, 231, 240, 31), (242, 232, 241, 32), (243, 233, 242, 33), (233, 243, 34, 223), (3, 34, 243), (53, 4, 5), (52, 5, 6), (51, 6, 7), (50, 7, 8), (49, 8, 9), (48, 9, 10), (47, 10, 11), (46, 11, 12), (45, 12, 13), (44, 13, 0), (14, 15, 64), (15, 16, 84), (16, 17, 104), (17, 18, 124), (18, 19, 144), (19, 20, 164), (20, 21, 184), (21, 22, 204), (22, 23, 224), (24, 25, 234), (25, 26, 235), (26, 27, 236), (27, 28, 237), (28, 29, 238), (29, 30, 239), (30, 31, 240), (31, 32, 241), (32, 33, 242), (33, 3, 243), (223, 34, 35), (203, 35, 36), (183, 36, 37), (163, 37, 38), (143, 38, 39), (123, 39, 40), (103, 40, 41), (83, 41, 42), (63, 42, 43), (56, 46, 55, 66)])
_uv = me_plane_003.uv_layers.new(name='UVMap')
_uv.uv.foreach_set('vector', [0.9524, 0.0, 1.0, 0.0, 1.0, 0.04762, 0.04762, 0.9048, 0.09524, 0.9524, 0.04762, 1.0, 0.0, 0.9524, 0.09524, 0.1905, 0.04762, 0.1429, 0.09524, 0.09524, 0.1429, 0.1429, 0.1429, 0.9048, 0.1905, 0.9524, 0.1429, 1.0, 0.09524, 0.9524, 0.1429, 0.1429, 0.09524, 0.09524, 0.1429, 0.04762, 0.1905, 0.09524, 0.2381, 0.9048, 0.2857, 0.9524, 0.2381, 1.0, 0.1905, 0.9524, 0.2381, 0.1429, 0.1905, 0.09524, 0.2381, 0.04762, 0.2857, 0.09524, 0.3333, 0.9048, 0.381, 0.9524, 0.3333, 1.0, 0.2857, 0.9524, 0.3333, 0.1429, 0.2857, 0.09524, 0.3333, 0.04762, 0.381, 0.09524, 0.4286, 0.9048, 0.4762, 0.9524, 0.4286, 1.0, 0.381, 0.9524, 0.4286, 0.1429, 0.381, 0.09524, 0.4286, 0.04762, 0.4762, 0.09524, 0.5238, 0.9048, 0.5714, 0.9524, 0.5238, 1.0, 0.4762, 0.9524, 0.5238, 0.1429, 0.4762, 0.09524, 0.5238, 0.04762, 0.5714, 0.09524, 0.619, 0.9048, 0.6667, 0.9524, 0.619, 1.0, 0.5714, 0.9524, 0.619, 0.1429, 0.5714, 0.09524, 0.619, 0.04762, 0.6667, 0.09524, 0.7143, 0.9048, 0.7619, 0.9524, 0.7143, 1.0, 0.6667, 0.9524, 0.7143, 0.1429, 0.6667, 0.09524, 0.7143, 0.04762, 0.7619, 0.09524, 0.8095, 0.9048, 0.8571, 0.9524, 0.8095, 1.0, 0.7619, 0.9524, 0.8095, 0.1429, 0.7619, 0.09524, 0.8095, 0.04762, 0.8571, 0.09524, 0.9048, 0.1429, 0.8571, 0.09524, 0.9048, 0.04762, 0.9524, 0.09524, 0.09524, 0.09524, 0.04762, 0.04762, 0.09524, 0.0, 0.1429, 0.04762, 0.0, 0.0, 0.09524, 0.0, 0.04762, 0.04762, 0.04762, 0.1429, 0.0, 0.09524, 0.04762, 0.04762, 0.09524, 0.09524, 0.04762, 0.2381, 0.0, 0.1905, 0.04762, 0.1429, 0.09524, 0.1905, 0.04762, 0.3333, 0.0, 0.2857, 0.04762, 0.2381, 0.09524, 0.2857, 0.04762, 0.4286, 0.0, 0.381, 0.04762, 0.3333, 0.09524, 0.381, 0.04762, 0.5238, 0.0, 0.4762, 0.04762, 0.4286, 0.09524, 0.4762, 0.04762, 0.619, 0.0, 0.5714, 0.04762, 0.5238, 0.09524, 0.5714, 0.04762, 0.7143, 0.0, 0.6667, 0.04762, 0.619, 0.09524, 0.6667, 0.04762, 0.8095, 0.0, 0.7619, 0.04762, 0.7143, 0.09524, 0.7619, 0.04762, 0.9048, 0.0, 0.8571, 0.04762, 0.8095, 0.09524, 0.8571, 0.1905, 0.09524, 0.1429, 0.04762, 0.1905, 0.0, 0.2381, 0.04762, 0.09524, 0.381, 0.04762, 0.3333, 0.09524, 0.2857, 0.1429, 0.3333, 0.09524, 0.4762, 0.04762, 0.4286, 0.09524, 0.381, 0.1429, 0.4286, 0.09524, 0.5714, 0.04762, 0.5238, 0.09524, 0.4762, 0.1429, 0.5238, 0.09524, 0.6667, 0.04762, 0.619, 0.09524, 0.5714, 0.1429, 0.619, 0.09524, 0.7619, 0.04762, 0.7143, 0.09524, 0.6667, 0.1429, 0.7143, 0.09524, 0.8571, 0.04762, 0.8095, 0.09524, 0.7619, 0.1429, 0.8095, 0.09524, 0.9524, 0.04762, 0.9048, 0.09524, 0.8571, 0.1429, 0.9048, 0.0, 1.0, 0.0, 0.9524, 0.04762, 1.0, 0.1429, 0.2381, 0.09524, 0.1905, 0.1429, 0.1429, 0.1905, 0.1905, 0.1429, 0.3333, 0.09524, 0.2857, 0.1429, 0.2381, 0.1905, 0.2857, 0.1429, 0.4286, 0.09524, 0.381, 0.1429, 0.3333, 0.1905, 0.381, 0.1429, 0.5238, 0.09524, 0.4762, 0.1429, 0.4286, 0.1905, 0.4762, 0.1429, 0.619, 0.09524, 0.5714, 0.1429, 0.5238, 0.1905, 0.5714, 0.1429, 0.7143, 0.09524, 0.6667, 0.1429, 0.619, 0.1905, 0.6667, 0.1429, 0.8095, 0.09524, 0.7619, 0.1429, 0.7143, 0.1905, 0.7619, 0.1429, 0.9048, 0.09524, 0.8571, 0.1429, 0.8095, 0.1905, 0.8571, 0.1905, 0.1905, 0.1429, 0.1429, 0.1905, 0.09524, 0.2381, 0.1429, 0.1905, 0.2857, 0.1429, 0.2381, 0.1905, 0.1905, 0.2381, 0.2381, 0.2857, 0.09524, 0.2381, 0.04762, 0.2857, 0.0, 0.3333, 0.04762, 0.1905, 0.381, 0.1429, 0.3333, 0.1905, 0.2857, 0.2381, 0.3333, 0.1905, 0.4762, 0.1429, 0.4286, 0.1905, 0.381, 0.2381, 0.4286, 0.1905, 0.5714, 0.1429, 0.5238, 0.1905, 0.4762, 0.2381, 0.5238, 0.1905, 0.6667, 0.1429, 0.619, 0.1905, 0.5714, 0.2381, 0.619, 0.1905, 0.7619, 0.1429, 0.7143, 0.1905, 0.6667, 0.2381, 0.7143, 0.1905, 0.8571, 0.1429, 0.8095, 0.1905, 0.7619, 0.2381, 0.8095, 0.1905, 0.9524, 0.1429, 0.9048, 0.1905, 0.8571, 0.2381, 0.9048, 0.2381, 0.2381, 0.1905, 0.1905, 0.2381, 0.1429, 0.2857, 0.1905, 0.2381, 0.3333, 0.1905, 0.2857, 0.2381, 0.2381, 0.2857, 0.2857, 0.2381, 0.4286, 0.1905, 0.381, 0.2381, 0.3333, 0.2857, 0.381, 0.2381, 0.5238, 0.1905, 0.4762, 0.2381, 0.4286, 0.2857, 0.4762, 0.2381, 0.619, 0.1905, 0.5714, 0.2381, 0.5238, 0.2857, 0.5714, 0.2381, 0.7143, 0.1905, 0.6667, 0.2381, 0.619, 0.2857, 0.6667, 0.2381, 0.8095, 0.1905, 0.7619, 0.2381, 0.7143, 0.2857, 0.7619, 0.2381, 0.9048, 0.1905, 0.8571, 0.2381, 0.8095, 0.2857, 0.8571, 0.2857, 0.1905, 0.2381, 0.1429, 0.2857, 0.09524, 0.3333, 0.1429, 0.2857, 0.2857, 0.2381, 0.2381, 0.2857, 0.1905, 0.3333, 0.2381, 0.381, 0.09524, 0.3333, 0.04762, 0.381, 0.0, 0.4286, 0.04762, 0.2857, 0.381, 0.2381, 0.3333, 0.2857, 0.2857, 0.3333, 0.3333, 0.2857, 0.4762, 0.2381, 0.4286, 0.2857, 0.381, 0.3333, 0.4286, 0.2857, 0.5714, 0.2381, 0.5238, 0.2857, 0.4762, 0.3333, 0.5238, 0.2857, 0.6667, 0.2381, 0.619, 0.2857, 0.5714, 0.3333, 0.619, 0.2857, 0.7619, 0.2381, 0.7143, 0.2857, 0.6667, 0.3333, 0.7143, 0.2857, 0.8571, 0.2381, 0.8095, 0.2857, 0.7619, 0.3333, 0.8095, 0.2857, 0.9524, 0.2381, 0.9048, 0.2857, 0.8571, 0.3333, 0.9048, 0.3333, 0.2381, 0.2857, 0.1905, 0.3333, 0.1429, 0.381, 0.1905, 0.3333, 0.3333, 0.2857, 0.2857, 0.3333, 0.2381, 0.381, 0.2857, 0.3333, 0.4286, 0.2857, 0.381, 0.3333, 0.3333, 0.381, 0.381, 0.3333, 0.5238, 0.2857, 0.4762, 0.3333, 0.4286, 0.381, 0.4762, 0.3333, 0.619, 0.2857, 0.5714, 0.3333, 0.5238, 0.381, 0.5714, 0.3333, 0.7143, 0.2857, 0.6667, 0.3333, 0.619, 0.381, 0.6667, 0.3333, 0.8095, 0.2857, 0.7619, 0.3333, 0.7143, 0.381, 0.7619, 0.3333, 0.9048, 0.2857, 0.8571, 0.3333, 0.8095, 0.381, 0.8571, 0.381, 0.1905, 0.3333, 0.1429, 0.381, 0.09524, 0.4286, 0.1429, 0.381, 0.2857, 0.3333, 0.2381, 0.381, 0.1905, 0.4286, 0.2381, 0.4762, 0.09524, 0.4286, 0.04762, 0.4762, 0.0, 0.5238, 0.04762, 0.381, 0.381, 0.3333, 0.3333, 0.381, 0.2857, 0.4286, 0.3333, 0.381, 0.4762, 0.3333, 0.4286, 0.381, 0.381, 0.4286, 0.4286, 0.381, 0.5714, 0.3333, 0.5238, 0.381, 0.4762, 0.4286, 0.5238, 0.381, 0.6667, 0.3333, 0.619, 0.381, 0.5714, 0.4286, 0.619, 0.381, 0.7619, 0.3333, 0.7143, 0.381, 0.6667, 0.4286, 0.7143, 0.381, 0.8571, 0.3333, 0.8095, 0.381, 0.7619, 0.4286, 0.8095, 0.381, 0.9524, 0.3333, 0.9048, 0.381, 0.8571, 0.4286, 0.9048, 0.4286, 0.2381, 0.381, 0.1905, 0.4286, 0.1429, 0.4762, 0.1905, 0.4286, 0.3333, 0.381, 0.2857, 0.4286, 0.2381, 0.4762, 0.2857, 0.4286, 0.4286, 0.381, 0.381, 0.4286, 0.3333, 0.4762, 0.381, 0.4286, 0.5238, 0.381, 0.4762, 0.4286, 0.4286, 0.4762, 0.4762, 0.4286, 0.619, 0.381, 0.5714, 0.4286, 0.5238, 0.4762, 0.5714, 0.4286, 0.7143, 0.381, 0.6667, 0.4286, 0.619, 0.4762, 0.6667, 0.4286, 0.8095, 0.381, 0.7619, 0.4286, 0.7143, 0.4762, 0.7619, 0.4286, 0.9048, 0.381, 0.8571, 0.4286, 0.8095, 0.4762, 0.8571, 0.4762, 0.1905, 0.4286, 0.1429, 0.4762, 0.09524, 0.5238, 0.1429, 0.4762, 0.2857, 0.4286, 0.2381, 0.4762, 0.1905, 0.5238, 0.2381, 0.5714, 0.09524, 0.5238, 0.04762, 0.5714, 0.0, 0.619, 0.04762, 0.4762, 0.381, 0.4286, 0.3333, 0.4762, 0.2857, 0.5238, 0.3333, 0.4762, 0.4762, 0.4286, 0.4286, 0.4762, 0.381, 0.5238, 0.4286, 0.4762, 0.5714, 0.4286, 0.5238, 0.4762, 0.4762, 0.5238, 0.5238, 0.4762, 0.6667, 0.4286, 0.619, 0.4762, 0.5714, 0.5238, 0.619, 0.4762, 0.7619, 0.4286, 0.7143, 0.4762, 0.6667, 0.5238, 0.7143, 0.4762, 0.8571, 0.4286, 0.8095, 0.4762, 0.7619, 0.5238, 0.8095, 0.4762, 0.9524, 0.4286, 0.9048, 0.4762, 0.8571, 0.5238, 0.9048, 0.5238, 0.2381, 0.4762, 0.1905, 0.5238, 0.1429, 0.5714, 0.1905, 0.5238, 0.3333, 0.4762, 0.2857, 0.5238, 0.2381, 0.5714, 0.2857, 0.5238, 0.4286, 0.4762, 0.381, 0.5238, 0.3333, 0.5714, 0.381, 0.5238, 0.5238, 0.4762, 0.4762, 0.5238, 0.4286, 0.5714, 0.4762, 0.5238, 0.619, 0.4762, 0.5714, 0.5238, 0.5238, 0.5714, 0.5714, 0.5238, 0.7143, 0.4762, 0.6667, 0.5238, 0.619, 0.5714, 0.6667, 0.5238, 0.8095, 0.4762, 0.7619, 0.5238, 0.7143, 0.5714, 0.7619, 0.5238, 0.9048, 0.4762, 0.8571, 0.5238, 0.8095, 0.5714, 0.8571, 0.5714, 0.1905, 0.5238, 0.1429, 0.5714, 0.09524, 0.619, 0.1429, 0.5714, 0.2857, 0.5238, 0.2381, 0.5714, 0.1905, 0.619, 0.2381, 0.6667, 0.09524, 0.619, 0.04762, 0.6667, 0.0, 0.7143, 0.04762, 0.5714, 0.381, 0.5238, 0.3333, 0.5714, 0.2857, 0.619, 0.3333, 0.5714, 0.4762, 0.5238, 0.4286, 0.5714, 0.381, 0.619, 0.4286, 0.5714, 0.5714, 0.5238, 0.5238, 0.5714, 0.4762, 0.619, 0.5238, 0.5714, 0.6667, 0.5238, 0.619, 0.5714, 0.5714, 0.619, 0.619, 0.5714, 0.7619, 0.5238, 0.7143, 0.5714, 0.6667, 0.619, 0.7143, 0.5714, 0.8571, 0.5238, 0.8095, 0.5714, 0.7619, 0.619, 0.8095, 0.5714, 0.9524, 0.5238, 0.9048, 0.5714, 0.8571, 0.619, 0.9048, 0.619, 0.2381, 0.5714, 0.1905, 0.619, 0.1429, 0.6667, 0.1905, 0.619, 0.3333, 0.5714, 0.2857, 0.619, 0.2381, 0.6667, 0.2857, 0.619, 0.4286, 0.5714, 0.381, 0.619, 0.3333, 0.6667, 0.381, 0.619, 0.5238, 0.5714, 0.4762, 0.619, 0.4286, 0.6667, 0.4762, 0.619, 0.619, 0.5714, 0.5714, 0.619, 0.5238, 0.6667, 0.5714, 0.619, 0.7143, 0.5714, 0.6667, 0.619, 0.619, 0.6667, 0.6667, 0.619, 0.8095, 0.5714, 0.7619, 0.619, 0.7143, 0.6667, 0.7619, 0.619, 0.9048, 0.5714, 0.8571, 0.619, 0.8095, 0.6667, 0.8571, 0.6667, 0.1905, 0.619, 0.1429, 0.6667, 0.09524, 0.7143, 0.1429, 0.6667, 0.2857, 0.619, 0.2381, 0.6667, 0.1905, 0.7143, 0.2381, 0.7619, 0.09524, 0.7143, 0.04762, 0.7619, 0.0, 0.8095, 0.04762, 0.6667, 0.381, 0.619, 0.3333, 0.6667, 0.2857, 0.7143, 0.3333, 0.6667, 0.4762, 0.619, 0.4286, 0.6667, 0.381, 0.7143, 0.4286, 0.6667, 0.5714, 0.619, 0.5238, 0.6667, 0.4762, 0.7143, 0.5238, 0.6667, 0.6667, 0.619, 0.619, 0.6667, 0.5714, 0.7143, 0.619, 0.6667, 0.7619, 0.619, 0.7143, 0.6667, 0.6667, 0.7143, 0.7143, 0.6667, 0.8571, 0.619, 0.8095, 0.6667, 0.7619, 0.7143, 0.8095, 0.6667, 0.9524, 0.619, 0.9048, 0.6667, 0.8571, 0.7143, 0.9048, 0.7143, 0.2381, 0.6667, 0.1905, 0.7143, 0.1429, 0.7619, 0.1905, 0.7143, 0.3333, 0.6667, 0.2857, 0.7143, 0.2381, 0.7619, 0.2857, 0.7143, 0.4286, 0.6667, 0.381, 0.7143, 0.3333, 0.7619, 0.381, 0.7143, 0.5238, 0.6667, 0.4762, 0.7143, 0.4286, 0.7619, 0.4762, 0.7143, 0.619, 0.6667, 0.5714, 0.7143, 0.5238, 0.7619, 0.5714, 0.7143, 0.7143, 0.6667, 0.6667, 0.7143, 0.619, 0.7619, 0.6667, 0.7143, 0.8095, 0.6667, 0.7619, 0.7143, 0.7143, 0.7619, 0.7619, 0.7143, 0.9048, 0.6667, 0.8571, 0.7143, 0.8095, 0.7619, 0.8571, 0.7619, 0.1905, 0.7143, 0.1429, 0.7619, 0.09524, 0.8095, 0.1429, 0.7619, 0.2857, 0.7143, 0.2381, 0.7619, 0.1905, 0.8095, 0.2381, 0.8571, 0.09524, 0.8095, 0.04762, 0.8571, 0.0, 0.9048, 0.04762, 0.7619, 0.381, 0.7143, 0.3333, 0.7619, 0.2857, 0.8095, 0.3333, 0.7619, 0.4762, 0.7143, 0.4286, 0.7619, 0.381, 0.8095, 0.4286, 0.7619, 0.5714, 0.7143, 0.5238, 0.7619, 0.4762, 0.8095, 0.5238, 0.7619, 0.6667, 0.7143, 0.619, 0.7619, 0.5714, 0.8095, 0.619, 0.7619, 0.7619, 0.7143, 0.7143, 0.7619, 0.6667, 0.8095, 0.7143, 0.7619, 0.8571, 0.7143, 0.8095, 0.7619, 0.7619, 0.8095, 0.8095, 0.7619, 0.9524, 0.7143, 0.9048, 0.7619, 0.8571, 0.8095, 0.9048, 0.8095, 0.2381, 0.7619, 0.1905, 0.8095, 0.1429, 0.8571, 0.1905, 0.8095, 0.3333, 0.7619, 0.2857, 0.8095, 0.2381, 0.8571, 0.2857, 0.8095, 0.4286, 0.7619, 0.381, 0.8095, 0.3333, 0.8571, 0.381, 0.8095, 0.5238, 0.7619, 0.4762, 0.8095, 0.4286, 0.8571, 0.4762, 0.8095, 0.619, 0.7619, 0.5714, 0.8095, 0.5238, 0.8571, 0.5714, 0.8095, 0.7143, 0.7619, 0.6667, 0.8095, 0.619, 0.8571, 0.6667, 0.8095, 0.8095, 0.7619, 0.7619, 0.8095, 0.7143, 0.8571, 0.7619, 0.8095, 0.9048, 0.7619, 0.8571, 0.8095, 0.8095, 0.8571, 0.8571, 0.8571, 0.1905, 0.8095, 0.1429, 0.8571, 0.09524, 0.9048, 0.1429, 0.8571, 0.2857, 0.8095, 0.2381, 0.8571, 0.1905, 0.9048, 0.2381, 0.9524, 0.09524, 0.9048, 0.04762, 0.9524, 0.0, 1.0, 0.04762, 0.8571, 0.381, 0.8095, 0.3333, 0.8571, 0.2857, 0.9048, 0.3333, 0.8571, 0.4762, 0.8095, 0.4286, 0.8571, 0.381, 0.9048, 0.4286, 0.8571, 0.5714, 0.8095, 0.5238, 0.8571, 0.4762, 0.9048, 0.5238, 0.8571, 0.6667, 0.8095, 0.619, 0.8571, 0.5714, 0.9048, 0.619, 0.8571, 0.7619, 0.8095, 0.7143, 0.8571, 0.6667, 0.9048, 0.7143, 0.8571, 0.8571, 0.8095, 0.8095, 0.8571, 0.7619, 0.9048, 0.8095, 0.8571, 0.9524, 0.8095, 0.9048, 0.8571, 0.8571, 0.9048, 0.9048, 0.9048, 0.2381, 0.8571, 0.1905, 0.9048, 0.1429, 0.9524, 0.1905, 0.9048, 0.3333, 0.8571, 0.2857, 0.9048, 0.2381, 0.9524, 0.2857, 0.9048, 0.4286, 0.8571, 0.381, 0.9048, 0.3333, 0.9524, 0.381, 0.9048, 0.5238, 0.8571, 0.4762, 0.9048, 0.4286, 0.9524, 0.4762, 0.9048, 0.619, 0.8571, 0.5714, 0.9048, 0.5238, 0.9524, 0.5714, 0.9048, 0.7143, 0.8571, 0.6667, 0.9048, 0.619, 0.9524, 0.6667, 0.9048, 0.8095, 0.8571, 0.7619, 0.9048, 0.7143, 0.9524, 0.7619, 0.9048, 0.9048, 0.8571, 0.8571, 0.9048, 0.8095, 0.9524, 0.8571, 0.9524, 0.1905, 0.9048, 0.1429, 0.9524, 0.09524, 1.0, 0.1429, 0.9524, 0.2857, 0.9048, 0.2381, 0.9524, 0.1905, 1.0, 0.2381, 0.9524, 0.381, 0.9048, 0.3333, 0.9524, 0.2857, 1.0, 0.3333, 0.9524, 0.4762, 0.9048, 0.4286, 0.9524, 0.381, 1.0, 0.4286, 0.9524, 0.5714, 0.9048, 0.5238, 0.9524, 0.4762, 1.0, 0.5238, 0.9524, 0.6667, 0.9048, 0.619, 0.9524, 0.5714, 1.0, 0.619, 0.9524, 0.7619, 0.9048, 0.7143, 0.9524, 0.6667, 1.0, 0.7143, 0.9524, 0.8571, 0.9048, 0.8095, 0.9524, 0.7619, 1.0, 0.8095, 0.9524, 0.9524, 0.9048, 0.9048, 0.9524, 0.8571, 1.0, 0.9048, 0.9048, 0.9048, 0.9524, 0.9524, 0.9048, 1.0, 0.8571, 0.9524, 1.0, 1.0, 0.9048, 1.0, 0.9524, 0.9524, 0.04762, 0.9048, 0.0, 0.9524, 0.0, 0.8571, 0.04762, 0.8095, 0.0, 0.8571, 0.0, 0.7619, 0.04762, 0.7143, 0.0, 0.7619, 0.0, 0.6667, 0.04762, 0.619, 0.0, 0.6667, 0.0, 0.5714, 0.04762, 0.5238, 0.0, 0.5714, 0.0, 0.4762, 0.04762, 0.4286, 0.0, 0.4762, 0.0, 0.381, 0.04762, 0.3333, 0.0, 0.381, 0.0, 0.2857, 0.04762, 0.2381, 0.0, 0.2857, 0.0, 0.1905, 0.04762, 0.1429, 0.0, 0.1905, 0.0, 0.09524, 0.04762, 0.04762, 0.0, 0.09524, 0.0, 0.0, 0.09524, 0.0, 0.1905, 0.0, 0.1429, 0.04762, 0.1905, 0.0, 0.2857, 0.0, 0.2381, 0.04762, 0.2857, 0.0, 0.381, 0.0, 0.3333, 0.04762, 0.381, 0.0, 0.4762, 0.0, 0.4286, 0.04762, 0.4762, 0.0, 0.5714, 0.0, 0.5238, 0.04762, 0.5714, 0.0, 0.6667, 0.0, 0.619, 0.04762, 0.6667, 0.0, 0.7619, 0.0, 0.7143, 0.04762, 0.7619, 0.0, 0.8571, 0.0, 0.8095, 0.04762, 0.8571, 0.0, 0.9524, 0.0, 0.9048, 0.04762, 1.0, 0.04762, 1.0, 0.1429, 0.9524, 0.09524, 1.0, 0.1429, 1.0, 0.2381, 0.9524, 0.1905, 1.0, 0.2381, 1.0, 0.3333, 0.9524, 0.2857, 1.0, 0.3333, 1.0, 0.4286, 0.9524, 0.381, 1.0, 0.4286, 1.0, 0.5238, 0.9524, 0.4762, 1.0, 0.5238, 1.0, 0.619, 0.9524, 0.5714, 1.0, 0.619, 1.0, 0.7143, 0.9524, 0.6667, 1.0, 0.7143, 1.0, 0.8095, 0.9524, 0.7619, 1.0, 0.8095, 1.0, 0.9048, 0.9524, 0.8571, 1.0, 0.9048, 1.0, 1.0, 0.9524, 0.9524, 0.8571, 0.9524, 0.9048, 1.0, 0.8095, 1.0, 0.7619, 0.9524, 0.8095, 1.0, 0.7143, 1.0, 0.6667, 0.9524, 0.7143, 1.0, 0.619, 1.0, 0.5714, 0.9524, 0.619, 1.0, 0.5238, 1.0, 0.4762, 0.9524, 0.5238, 1.0, 0.4286, 1.0, 0.381, 0.9524, 0.4286, 1.0, 0.3333, 1.0, 0.2857, 0.9524, 0.3333, 1.0, 0.2381, 1.0, 0.1905, 0.9524, 0.2381, 1.0, 0.1429, 1.0, 0.09524, 0.9524, 0.1429, 1.0, 0.04762, 1.0, 0.09524, 0.2857, 0.04762, 0.2381, 0.09524, 0.1905, 0.1429, 0.2381])
me_plane_003.update()
me_plane_002 = bpy.data.meshes.new('Plane.002')
me_plane_002.from_pydata([(-0.1955, -2.443, -2.019), (-0.1955, -2.443, 1.155), (-0.1641, -2.446, -2.019), (-0.1641, -2.446, 1.155), (-0.134, -2.455, -2.019), (-0.134, -2.455, 1.155), (-0.1062, -2.47, -2.019), (-0.1062, -2.47, 1.155), (-0.0818, -2.49, -2.019), (-0.0818, -2.49, 1.155), (-0.0618, -2.515, -2.019), (-0.0618, -2.515, 1.155), (-0.04694, -2.542, -2.019), (-0.04694, -2.542, 1.155), (-0.03779, -2.573, -2.019), (-0.03779, -2.573, 1.155), (-0.0347, -2.604, -2.019), (-0.0347, -2.604, 1.155), (-0.03779, -2.635, -2.019), (-0.03779, -2.635, 1.155), (-0.04694, -2.666, -2.019), (-0.04694, -2.666, 1.155), (-0.0618, -2.693, -2.019), (-0.0618, -2.693, 1.155), (-0.0818, -2.718, -2.019), (-0.0818, -2.718, 1.155), (-0.1062, -2.738, -2.019), (-0.1062, -2.738, 1.155), (-0.134, -2.753, -2.019), (-0.134, -2.753, 1.155), (-0.1641, -2.762, -2.019), (-0.1641, -2.762, 1.155), (-0.1955, -2.765, -2.019), (-0.1955, -2.765, 1.155), (-0.2269, -2.762, -2.019), (-0.2269, -2.762, 1.155), (-0.257, -2.753, -2.019), (-0.257, -2.753, 1.155), (-0.2848, -2.738, -2.019), (-0.2848, -2.738, 1.155), (-0.3092, -2.718, -2.019), (-0.3092, -2.718, 1.155), (-0.3292, -2.693, -2.019), (-0.3292, -2.693, 1.155), (-0.3441, -2.666, -2.019), (-0.3441, -2.666, 1.155), (-0.3532, -2.635, -2.019), (-0.3532, -2.635, 1.155), (-0.3563, -2.604, -2.019), (-0.3563, -2.604, 1.155), (-0.3532, -2.573, -2.019), (-0.3532, -2.573, 1.155), (-0.3441, -2.542, -2.019), (-0.3441, -2.542, 1.155), (-0.3292, -2.515, -2.019), (-0.3292, -2.515, 1.155), (-0.3092, -2.49, -2.019), (-0.3092, -2.49, 1.155), (-0.2848, -2.47, -2.019), (-0.2848, -2.47, 1.155), (-0.257, -2.455, -2.019), (-0.257, -2.455, 1.155), (-0.2269, -2.446, -2.019), (-0.2269, -2.446, 1.155)], [], [(0, 1, 3, 2), (2, 3, 5, 4), (4, 5, 7, 6), (6, 7, 9, 8), (8, 9, 11, 10), (10, 11, 13, 12), (12, 13, 15, 14), (14, 15, 17, 16), (16, 17, 19, 18), (18, 19, 21, 20), (20, 21, 23, 22), (22, 23, 25, 24), (24, 25, 27, 26), (26, 27, 29, 28), (28, 29, 31, 30), (30, 31, 33, 32), (32, 33, 35, 34), (34, 35, 37, 36), (36, 37, 39, 38), (38, 39, 41, 40), (40, 41, 43, 42), (42, 43, 45, 44), (44, 45, 47, 46), (46, 47, 49, 48), (48, 49, 51, 50), (50, 51, 53, 52), (52, 53, 55, 54), (54, 55, 57, 56), (56, 57, 59, 58), (58, 59, 61, 60), (3, 1, 63, 61, 59, 57, 55, 53, 51, 49, 47, 45, 43, 41, 39, 37, 35, 33, 31, 29, 27, 25, 23, 21, 19, 17, 15, 13, 11, 9, 7, 5), (60, 61, 63, 62), (62, 63, 1, 0), (0, 2, 4, 6, 8, 10, 12, 14, 16, 18, 20, 22, 24, 26, 28, 30, 32, 34, 36, 38, 40, 42, 44, 46, 48, 50, 52, 54, 56, 58, 60, 62)])
_uv = me_plane_002.uv_layers.new(name='UVMap')
_uv.uv.foreach_set('vector', [1.0, 0.5, 1.0, 1.0, 0.9688, 1.0, 0.9688, 0.5, 0.9688, 0.5, 0.9688, 1.0, 0.9375, 1.0, 0.9375, 0.5, 0.9375, 0.5, 0.9375, 1.0, 0.9062, 1.0, 0.9062, 0.5, 0.9062, 0.5, 0.9062, 1.0, 0.875, 1.0, 0.875, 0.5, 0.875, 0.5, 0.875, 1.0, 0.8438, 1.0, 0.8438, 0.5, 0.8438, 0.5, 0.8438, 1.0, 0.8125, 1.0, 0.8125, 0.5, 0.8125, 0.5, 0.8125, 1.0, 0.7812, 1.0, 0.7812, 0.5, 0.7812, 0.5, 0.7812, 1.0, 0.75, 1.0, 0.75, 0.5, 0.75, 0.5, 0.75, 1.0, 0.7188, 1.0, 0.7188, 0.5, 0.7188, 0.5, 0.7188, 1.0, 0.6875, 1.0, 0.6875, 0.5, 0.6875, 0.5, 0.6875, 1.0, 0.6562, 1.0, 0.6562, 0.5, 0.6562, 0.5, 0.6562, 1.0, 0.625, 1.0, 0.625, 0.5, 0.625, 0.5, 0.625, 1.0, 0.5938, 1.0, 0.5938, 0.5, 0.5938, 0.5, 0.5938, 1.0, 0.5625, 1.0, 0.5625, 0.5, 0.5625, 0.5, 0.5625, 1.0, 0.5312, 1.0, 0.5312, 0.5, 0.5312, 0.5, 0.5312, 1.0, 0.5, 1.0, 0.5, 0.5, 0.5, 0.5, 0.5, 1.0, 0.4688, 1.0, 0.4688, 0.5, 0.4688, 0.5, 0.4688, 1.0, 0.4375, 1.0, 0.4375, 0.5, 0.4375, 0.5, 0.4375, 1.0, 0.4062, 1.0, 0.4062, 0.5, 0.4062, 0.5, 0.4062, 1.0, 0.375, 1.0, 0.375, 0.5, 0.375, 0.5, 0.375, 1.0, 0.3438, 1.0, 0.3438, 0.5, 0.3438, 0.5, 0.3438, 1.0, 0.3125, 1.0, 0.3125, 0.5, 0.3125, 0.5, 0.3125, 1.0, 0.2812, 1.0, 0.2812, 0.5, 0.2812, 0.5, 0.2812, 1.0, 0.25, 1.0, 0.25, 0.5, 0.25, 0.5, 0.25, 1.0, 0.2188, 1.0, 0.2188, 0.5, 0.2188, 0.5, 0.2188, 1.0, 0.1875, 1.0, 0.1875, 0.5, 0.1875, 0.5, 0.1875, 1.0, 0.1562, 1.0, 0.1562, 0.5, 0.1562, 0.5, 0.1562, 1.0, 0.125, 1.0, 0.125, 0.5, 0.125, 0.5, 0.125, 1.0, 0.09375, 1.0, 0.09375, 0.5, 0.09375, 0.5, 0.09375, 1.0, 0.0625, 1.0, 0.0625, 0.5, 0.2968, 0.4854, 0.25, 0.49, 0.2032, 0.4854, 0.1582, 0.4717, 0.1167, 0.4496, 0.08029, 0.4197, 0.05045, 0.3833, 0.02827, 0.3418, 0.01461, 0.2968, 0.01, 0.25, 0.01461, 0.2032, 0.02827, 0.1582, 0.05045, 0.1167, 0.08029, 0.08029, 0.1167, 0.05045, 0.1582, 0.02827, 0.2032, 0.01461, 0.25, 0.01, 0.2968, 0.01461, 0.3418, 0.02827, 0.3833, 0.05045, 0.4197, 0.08029, 0.4496, 0.1167, 0.4717, 0.1582, 0.4854, 0.2032, 0.49, 0.25, 0.4854, 0.2968, 0.4717, 0.3418, 0.4496, 0.3833, 0.4197, 0.4197, 0.3833, 0.4496, 0.3418, 0.4717, 0.0625, 0.5, 0.0625, 1.0, 0.03125, 1.0, 0.03125, 0.5, 0.03125, 0.5, 0.03125, 1.0, 0.0, 1.0, 0.0, 0.5, 0.75, 0.49, 0.7968, 0.4854, 0.8418, 0.4717, 0.8833, 0.4496, 0.9197, 0.4197, 0.9496, 0.3833, 0.9717, 0.3418, 0.9854, 0.2968, 0.99, 0.25, 0.9854, 0.2032, 0.9717, 0.1582, 0.9496, 0.1167, 0.9197, 0.08029, 0.8833, 0.05045, 0.8418, 0.02827, 0.7968, 0.01461, 0.75, 0.01, 0.7032, 0.01461, 0.6582, 0.02827, 0.6167, 0.05045, 0.5803, 0.08029, 0.5504, 0.1167, 0.5283, 0.1582, 0.5146, 0.2032, 0.51, 0.25, 0.5146, 0.2968, 0.5283, 0.3418, 0.5504, 0.3833, 0.5803, 0.4197, 0.6167, 0.4496, 0.6582, 0.4717, 0.7032, 0.4854])
me_plane_002.update()
me_plane_004 = bpy.data.meshes.new('Plane.004')
me_plane_004.from_pydata([(-1.0, -4.066, 0.0), (1.0, -4.066, 0.0), (-1.0, 1.0, 0.0), (1.0, 1.0, 0.0)], [], [(0, 1, 3, 2)])
_uv = me_plane_004.uv_layers.new(name='UVMap')
_uv.uv.foreach_set('vector', [0.0, 0.0, 1.0, 0.0, 1.0, 1.0, 0.0, 1.0])
me_plane_004.update()
me_cube_001 = bpy.data.meshes.new('Cube.001')
me_cube_001.from_pydata([(-0.1057, -0.6236, -0.4142), (0.04232, -0.6236, 0.4254), (-0.1057, 0.6236, -0.4142), (0.04232, 0.6236, 0.4254), (-0.06354, -0.7028, -0.502), (0.112, -0.7028, 0.4935), (-0.06354, 0.7028, -0.502), (0.112, 0.7028, 0.4935), (-0.1195, 0.7028, -0.4922), (-0.1195, -0.7028, -0.4922), (0.05607, -0.7028, 0.5033), (0.05607, 0.7028, 0.5033), (-0.09352, 0.6236, -0.4164), (-0.09352, -0.6236, -0.4164), (0.05452, -0.6236, 0.4232), (0.05452, 0.6236, 0.4232), (-0.09352, 0.6236, -0.4164), (-0.09352, -0.6236, -0.4164), (0.05452, -0.6236, 0.4232), (0.05452, 0.6236, 0.4232)], [], [(1, 3, 15, 14), (8, 11, 7, 6), (6, 7, 5, 4), (4, 5, 10, 9), (8, 6, 4, 9), (7, 11, 10, 5), (0, 2, 8, 9), (1, 0, 9, 10), (3, 1, 10, 11), (2, 3, 11, 8), (14, 15, 19, 18), (2, 0, 13, 12), (3, 2, 12, 15), (0, 1, 14, 13), (12, 13, 17, 16), (15, 12, 16, 19), (13, 14, 18, 17)])
_uv = me_cube_001.uv_layers.new(name='UVMap')
_uv.uv.foreach_set('vector', [0.6054, 0.01408, 0.6054, 0.2359, 0.6054, 0.2359, 0.6054, 0.01408, 0.375, 0.25, 0.625, 0.25, 0.625, 0.5, 0.375, 0.5, 0.375, 0.5, 0.625, 0.5, 0.625, 0.75, 0.375, 0.75, 0.375, 0.75, 0.625, 0.75, 0.625, 1.0, 0.375, 1.0, 0.125, 0.5, 0.375, 0.5, 0.375, 0.75, 0.125, 0.75, 0.625, 0.5, 0.875, 0.5, 0.875, 0.75, 0.625, 0.75, 0.3946, 0.01408, 0.3946, 0.2359, 0.375, 0.25, 0.375, 0.0, 0.6054, 0.01408, 0.3946, 0.01408, 0.375, 0.0, 0.625, 0.0, 0.6054, 0.2359, 0.6054, 0.01408, 0.625, 0.0, 0.625, 0.25, 0.3946, 0.2359, 0.6054, 0.2359, 0.625, 0.25, 0.375, 0.25, 0.6054, 0.01408, 0.6054, 0.2359, 0.6054, 0.2359, 0.6054, 0.01408, 0.3946, 0.2359, 0.3946, 0.01408, 0.3946, 0.01408, 0.3946, 0.2359, 0.6054, 0.2359, 0.3946, 0.2359, 0.3946, 0.2359, 0.6054, 0.2359, 0.3946, 0.01408, 0.6054, 0.01408, 0.6054, 0.01408, 0.3946, 0.01408, 0.3946, 0.2359, 0.3946, 0.01408, 0.3946, 0.01408, 0.3946, 0.2359, 0.6054, 0.2359, 0.3946, 0.2359, 0.3946, 0.2359, 0.6054, 0.2359, 0.3946, 0.01408, 0.6054, 0.01408, 0.6054, 0.01408, 0.3946, 0.01408])
me_cube_001.update()
me_cube_002 = bpy.data.meshes.new('Cube.002')
me_cube_002.from_pydata([(-0.09352, 0.6236, -0.4164), (-0.09352, -0.6236, -0.4164), (0.05452, -0.6236, 0.4232), (0.05452, 0.6236, 0.4232), (-0.1281, 0.6236, -0.4103), (-0.1281, -0.6236, -0.4103), (0.01995, -0.6236, 0.4293), (0.01995, 0.6236, 0.4293), (-0.1281, 0.5103, -0.4103), (-0.1281, 0.3969, -0.4103), (-0.1281, 0.2835, -0.4103), (-0.1281, 0.1701, -0.4103), (-0.1281, 0.05669, -0.4103), (-0.1281, -0.05669, -0.4103), (-0.1281, -0.1701, -0.4103), (-0.1281, -0.2835, -0.4103), (-0.1281, -0.3969, -0.4103), (-0.1281, -0.5103, -0.4103), (-0.1146, -0.6236, -0.3339), (-0.1012, -0.6236, -0.2576), (-0.08772, -0.6236, -0.1813), (-0.07426, -0.6236, -0.105), (-0.06081, -0.6236, -0.02863), (-0.04735, -0.6236, 0.0477), (-0.03389, -0.6236, 0.124), (-0.02043, -0.6236, 0.2004), (-0.00697, -0.6236, 0.2767), (0.006488, -0.6236, 0.353), (0.01995, -0.5103, 0.4293), (0.01995, -0.3969, 0.4293), (0.01995, -0.2835, 0.4293), (0.01995, -0.1701, 0.4293), (0.01995, -0.05669, 0.4293), (0.01995, 0.05669, 0.4293), (0.01995, 0.1701, 0.4293), (0.01995, 0.2835, 0.4293), (0.01995, 0.3969, 0.4293), (0.01995, 0.5103, 0.4293), (0.006488, 0.6236, 0.353), (-0.00697, 0.6236, 0.2767), (-0.02043, 0.6236, 0.2004), (-0.03389, 0.6236, 0.124), (-0.04735, 0.6236, 0.0477), (-0.06081, 0.6236, -0.02863), (-0.07426, 0.6236, -0.105), (-0.08772, 0.6236, -0.1813), (-0.1012, 0.6236, -0.2576), (-0.1146, 0.6236, -0.3339), (-0.1146, -0.5103, -0.3339), (-0.1146, -0.3969, -0.3339), (-0.1146, -0.2835, -0.3339), (-0.1146, -0.1701, -0.3339), (-0.1146, -0.05669, -0.3339), (-0.1146, 0.05669, -0.3339), (-0.1146, 0.1701, -0.3339), (-0.1146, 0.2835, -0.3339), (-0.1146, 0.3969, -0.3339), (-0.1146, 0.5103, -0.3339), (-0.1012, -0.5103, -0.2576), (-0.1012, -0.3969, -0.2576), (-0.1012, -0.2835, -0.2576), (-0.1012, -0.1701, -0.2576), (-0.1012, -0.05669, -0.2576), (-0.1012, 0.05669, -0.2576), (-0.1012, 0.1701, -0.2576), (-0.1012, 0.2835, -0.2576), (-0.1012, 0.3969, -0.2576), (-0.1012, 0.5103, -0.2576), (-0.08772, -0.5103, -0.1813), (-0.08772, -0.3969, -0.1813), (-0.08772, -0.2835, -0.1813), (-0.08772, -0.1701, -0.1813), (-0.08772, -0.05669, -0.1813), (-0.08772, 0.05669, -0.1813), (-0.08772, 0.1701, -0.1813), (-0.08772, 0.2835, -0.1813), (-0.08772, 0.3969, -0.1813), (-0.08772, 0.5103, -0.1813), (-0.07426, -0.5103, -0.105), (-0.07426, -0.3969, -0.105), (-0.07426, -0.2835, -0.105), (-0.07426, -0.1701, -0.105), (-0.07426, -0.05669, -0.105), (-0.07426, 0.05669, -0.105), (-0.07426, 0.1701, -0.105), (-0.07426, 0.2835, -0.105), (-0.07426, 0.3969, -0.105), (-0.07426, 0.5103, -0.105), (-0.06081, -0.5103, -0.02863), (-0.06081, -0.3969, -0.02863), (-0.06081, -0.2835, -0.02863), (-0.06081, -0.1701, -0.02863), (-0.06081, -0.05669, -0.02863), (-0.06081, 0.05669, -0.02863), (-0.06081, 0.1701, -0.02863), (-0.06081, 0.2835, -0.02863), (-0.06081, 0.3969, -0.02863), (-0.06081, 0.5103, -0.02863), (-0.04735, -0.5103, 0.0477), (-0.04735, -0.3969, 0.0477), (-0.04735, -0.2835, 0.0477), (-0.04735, -0.1701, 0.0477), (-0.04735, -0.05669, 0.0477), (-0.04735, 0.05669, 0.0477), (-0.04735, 0.1701, 0.0477), (-0.04735, 0.2835, 0.0477), (-0.04735, 0.3969, 0.0477), (-0.04735, 0.5103, 0.0477), (-0.03389, -0.5103, 0.124), (-0.03389, -0.3969, 0.124), (-0.03389, -0.2835, 0.124), (-0.03389, -0.1701, 0.124), (-0.03389, -0.05669, 0.124), (-0.03389, 0.05669, 0.124), (-0.03389, 0.1701, 0.124), (-0.03389, 0.2835, 0.124), (-0.03389, 0.3969, 0.124), (-0.03389, 0.5103, 0.124), (-0.02043, -0.5103, 0.2004), (-0.02043, -0.3969, 0.2004), (-0.02043, -0.2835, 0.2004), (-0.02043, -0.1701, 0.2004), (-0.02043, -0.05669, 0.2004), (-0.02043, 0.05669, 0.2004), (-0.02043, 0.1701, 0.2004), (-0.02043, 0.2835, 0.2004), (-0.02043, 0.3969, 0.2004), (-0.02043, 0.5103, 0.2004), (-0.00697, -0.5103, 0.2767), (-0.00697, -0.3969, 0.2767), (-0.00697, -0.2835, 0.2767), (-0.00697, -0.1701, 0.2767), (-0.00697, -0.05669, 0.2767), (-0.00697, 0.05669, 0.2767), (-0.00697, 0.1701, 0.2767), (-0.00697, 0.2835, 0.2767), (-0.00697, 0.3969, 0.2767), (-0.00697, 0.5103, 0.2767), (0.006488, -0.5103, 0.353), (0.006488, -0.3969, 0.353), (0.006488, -0.2835, 0.353), (0.006488, -0.1701, 0.353), (0.006488, -0.05669, 0.353), (0.006488, 0.05669, 0.353), (0.006488, 0.1701, 0.353), (0.006488, 0.2835, 0.353), (0.006488, 0.3969, 0.353), (0.006488, 0.5103, 0.353)], [], [(1, 0, 3, 2), (147, 37, 7, 38), (7, 3, 38), (5, 1, 18), (6, 2, 28), (4, 0, 8), (1, 5, 17), (1, 17, 16), (1, 16, 15), (1, 15, 14), (1, 14, 13), (0, 1, 13, 12), (0, 12, 11), (0, 11, 10), (0, 10, 9), (0, 9, 8), (3, 7, 37), (3, 37, 36), (3, 36, 35), (3, 35, 34), (3, 34, 33), (2, 3, 33, 32), (2, 32, 31), (2, 31, 30), (2, 30, 29), (2, 29, 28), (2, 6, 27), (2, 27, 26), (2, 26, 25), (2, 25, 24), (2, 24, 23), (1, 2, 23, 22), (1, 22, 21), (1, 21, 20), (1, 20, 19), (1, 19, 18), (0, 4, 47), (0, 47, 46), (0, 46, 45), (0, 45, 44), (0, 44, 43), (3, 0, 43, 42), (3, 42, 41), (3, 41, 40), (3, 40, 39), (3, 39, 38), (8, 57, 47, 4), (57, 67, 46, 47), (67, 77, 45, 46), (77, 87, 44, 45), (87, 97, 43, 44), (97, 107, 42, 43), (107, 117, 41, 42), (117, 127, 40, 41), (127, 137, 39, 40), (137, 147, 38, 39), (5, 18, 48, 17), (17, 48, 49, 16), (16, 49, 50, 15), (15, 50, 51, 14), (14, 51, 52, 13), (13, 52, 53, 12), (12, 53, 54, 11), (11, 54, 55, 10), (10, 55, 56, 9), (9, 56, 57, 8), (18, 19, 58, 48), (48, 58, 59, 49), (49, 59, 60, 50), (50, 60, 61, 51), (51, 61, 62, 52), (52, 62, 63, 53), (53, 63, 64, 54), (54, 64, 65, 55), (55, 65, 66, 56), (56, 66, 67, 57), (19, 20, 68, 58), (58, 68, 69, 59), (59, 69, 70, 60), (60, 70, 71, 61), (61, 71, 72, 62), (62, 72, 73, 63), (63, 73, 74, 64), (64, 74, 75, 65), (65, 75, 76, 66), (66, 76, 77, 67), (20, 21, 78, 68), (68, 78, 79, 69), (69, 79, 80, 70), (70, 80, 81, 71), (71, 81, 82, 72), (72, 82, 83, 73), (73, 83, 84, 74), (74, 84, 85, 75), (75, 85, 86, 76), (76, 86, 87, 77), (21, 22, 88, 78), (78, 88, 89, 79), (79, 89, 90, 80), (80, 90, 91, 81), (81, 91, 92, 82), (82, 92, 93, 83), (83, 93, 94, 84), (84, 94, 95, 85), (85, 95, 96, 86), (86, 96, 97, 87), (22, 23, 98, 88), (88, 98, 99, 89), (89, 99, 100, 90), (90, 100, 101, 91), (91, 101, 102, 92), (92, 102, 103, 93), (93, 103, 104, 94), (94, 104, 105, 95), (95, 105, 106, 96), (96, 106, 107, 97), (23, 24, 108, 98), (98, 108, 109, 99), (99, 109, 110, 100), (100, 110, 111, 101), (101, 111, 112, 102), (102, 112, 113, 103), (103, 113, 114, 104), (104, 114, 115, 105), (105, 115, 116, 106), (106, 116, 117, 107), (24, 25, 118, 108), (108, 118, 119, 109), (109, 119, 120, 110), (110, 120, 121, 111), (111, 121, 122, 112), (112, 122, 123, 113), (113, 123, 124, 114), (114, 124, 125, 115), (115, 125, 126, 116), (116, 126, 127, 117), (25, 26, 128, 118), (118, 128, 129, 119), (119, 129, 130, 120), (120, 130, 131, 121), (121, 131, 132, 122), (122, 132, 133, 123), (123, 133, 134, 124), (124, 134, 135, 125), (125, 135, 136, 126), (126, 136, 137, 127), (26, 27, 138, 128), (128, 138, 139, 129), (129, 139, 140, 130), (130, 140, 141, 131), (131, 141, 142, 132), (132, 142, 143, 133), (133, 143, 144, 134), (134, 144, 145, 135), (135, 145, 146, 136), (136, 146, 147, 137), (27, 6, 28, 138), (138, 28, 29, 139), (139, 29, 30, 140), (140, 30, 31, 141), (141, 31, 32, 142), (142, 32, 33, 143), (143, 33, 34, 144), (144, 34, 35, 145), (145, 35, 36, 146), (146, 36, 37, 147)])
_uv = me_cube_002.uv_layers.new(name='UVMap')
_uv.uv.foreach_set('vector', [0.3946, 0.01408, 0.3946, 0.2359, 0.6054, 0.2359, 0.6054, 0.01408, 0.5863, 0.2158, 0.6054, 0.2158, 0.6054, 0.2359, 0.5863, 0.2359, 0.6054, 0.2359, 0.6054, 0.2359, 0.5863, 0.2359, 0.3946, 0.01408, 0.3946, 0.01408, 0.4137, 0.01408, 0.6054, 0.01408, 0.6054, 0.01408, 0.6054, 0.03424, 0.3946, 0.2359, 0.3946, 0.2359, 0.3946, 0.2158, 0.3946, 0.01408, 0.3946, 0.01408, 0.3946, 0.03424, 0.3946, 0.01408, 0.3946, 0.03424, 0.3946, 0.05441, 0.3946, 0.01408, 0.3946, 0.05441, 0.3946, 0.07458, 0.3946, 0.01408, 0.3946, 0.07458, 0.3946, 0.09475, 0.3946, 0.01408, 0.3946, 0.09475, 0.3946, 0.1149, 0.3946, 0.2359, 0.3946, 0.01408, 0.3946, 0.1149, 0.3946, 0.1351, 0.3946, 0.2359, 0.3946, 0.1351, 0.3946, 0.1553, 0.3946, 0.2359, 0.3946, 0.1553, 0.3946, 0.1754, 0.3946, 0.2359, 0.3946, 0.1754, 0.3946, 0.1956, 0.3946, 0.2359, 0.3946, 0.1956, 0.3946, 0.2158, 0.6054, 0.2359, 0.6054, 0.2359, 0.6054, 0.2158, 0.6054, 0.2359, 0.6054, 0.2158, 0.6054, 0.1956, 0.6054, 0.2359, 0.6054, 0.1956, 0.6054, 0.1754, 0.6054, 0.2359, 0.6054, 0.1754, 0.6054, 0.1553, 0.6054, 0.2359, 0.6054, 0.1553, 0.6054, 0.1351, 0.6054, 0.01408, 0.6054, 0.2359, 0.6054, 0.1351, 0.6054, 0.1149, 0.6054, 0.01408, 0.6054, 0.1149, 0.6054, 0.09475, 0.6054, 0.01408, 0.6054, 0.09475, 0.6054, 0.07458, 0.6054, 0.01408, 0.6054, 0.07458, 0.6054, 0.05441, 0.6054, 0.01408, 0.6054, 0.05441, 0.6054, 0.03424, 0.6054, 0.01408, 0.6054, 0.01408, 0.5863, 0.01408, 0.6054, 0.01408, 0.5863, 0.01408, 0.5671, 0.01408, 0.6054, 0.01408, 0.5671, 0.01408, 0.5479, 0.01408, 0.6054, 0.01408, 0.5479, 0.01408, 0.5288, 0.01408, 0.6054, 0.01408, 0.5288, 0.01408, 0.5096, 0.01408, 0.3946, 0.01408, 0.6054, 0.01408, 0.5096, 0.01408, 0.4904, 0.01408, 0.3946, 0.01408, 0.4904, 0.01408, 0.4712, 0.01408, 0.3946, 0.01408, 0.4712, 0.01408, 0.4521, 0.01408, 0.3946, 0.01408, 0.4521, 0.01408, 0.4329, 0.01408, 0.3946, 0.01408, 0.4329, 0.01408, 0.4137, 0.01408, 0.3946, 0.2359, 0.3946, 0.2359, 0.4137, 0.2359, 0.3946, 0.2359, 0.4137, 0.2359, 0.4329, 0.2359, 0.3946, 0.2359, 0.4329, 0.2359, 0.4521, 0.2359, 0.3946, 0.2359, 0.4521, 0.2359, 0.4712, 0.2359, 0.3946, 0.2359, 0.4712, 0.2359, 0.4904, 0.2359, 0.6054, 0.2359, 0.3946, 0.2359, 0.4904, 0.2359, 0.5096, 0.2359, 0.6054, 0.2359, 0.5096, 0.2359, 0.5288, 0.2359, 0.6054, 0.2359, 0.5288, 0.2359, 0.5479, 0.2359, 0.6054, 0.2359, 0.5479, 0.2359, 0.5671, 0.2359, 0.6054, 0.2359, 0.5671, 0.2359, 0.5863, 0.2359, 0.3946, 0.2158, 0.4137, 0.2158, 0.4137, 0.2359, 0.3946, 0.2359, 0.4137, 0.2158, 0.4329, 0.2158, 0.4329, 0.2359, 0.4137, 0.2359, 0.4329, 0.2158, 0.4521, 0.2158, 0.4521, 0.2359, 0.4329, 0.2359, 0.4521, 0.2158, 0.4712, 0.2158, 0.4712, 0.2359, 0.4521, 0.2359, 0.4712, 0.2158, 0.4904, 0.2158, 0.4904, 0.2359, 0.4712, 0.2359, 0.4904, 0.2158, 0.5096, 0.2158, 0.5096, 0.2359, 0.4904, 0.2359, 0.5096, 0.2158, 0.5288, 0.2158, 0.5288, 0.2359, 0.5096, 0.2359, 0.5288, 0.2158, 0.5479, 0.2158, 0.5479, 0.2359, 0.5288, 0.2359, 0.5479, 0.2158, 0.5671, 0.2158, 0.5671, 0.2359, 0.5479, 0.2359, 0.5671, 0.2158, 0.5863, 0.2158, 0.5863, 0.2359, 0.5671, 0.2359, 0.3946, 0.01408, 0.4137, 0.01408, 0.4137, 0.03424, 0.3946, 0.03424, 0.3946, 0.03424, 0.4137, 0.03424, 0.4137, 0.05441, 0.3946, 0.05441, 0.3946, 0.05441, 0.4137, 0.05441, 0.4137, 0.07458, 0.3946, 0.07458, 0.3946, 0.07458, 0.4137, 0.07458, 0.4137, 0.09475, 0.3946, 0.09475, 0.3946, 0.09475, 0.4137, 0.09475, 0.4137, 0.1149, 0.3946, 0.1149, 0.3946, 0.1149, 0.4137, 0.1149, 0.4137, 0.1351, 0.3946, 0.1351, 0.3946, 0.1351, 0.4137, 0.1351, 0.4137, 0.1553, 0.3946, 0.1553, 0.3946, 0.1553, 0.4137, 0.1553, 0.4137, 0.1754, 0.3946, 0.1754, 0.3946, 0.1754, 0.4137, 0.1754, 0.4137, 0.1956, 0.3946, 0.1956, 0.3946, 0.1956, 0.4137, 0.1956, 0.4137, 0.2158, 0.3946, 0.2158, 0.4137, 0.01408, 0.4329, 0.01408, 0.4329, 0.03424, 0.4137, 0.03424, 0.4137, 0.03424, 0.4329, 0.03424, 0.4329, 0.05441, 0.4137, 0.05441, 0.4137, 0.05441, 0.4329, 0.05441, 0.4329, 0.07458, 0.4137, 0.07458, 0.4137, 0.07458, 0.4329, 0.07458, 0.4329, 0.09475, 0.4137, 0.09475, 0.4137, 0.09475, 0.4329, 0.09475, 0.4329, 0.1149, 0.4137, 0.1149, 0.4137, 0.1149, 0.4329, 0.1149, 0.4329, 0.1351, 0.4137, 0.1351, 0.4137, 0.1351, 0.4329, 0.1351, 0.4329, 0.1553, 0.4137, 0.1553, 0.4137, 0.1553, 0.4329, 0.1553, 0.4329, 0.1754, 0.4137, 0.1754, 0.4137, 0.1754, 0.4329, 0.1754, 0.4329, 0.1956, 0.4137, 0.1956, 0.4137, 0.1956, 0.4329, 0.1956, 0.4329, 0.2158, 0.4137, 0.2158, 0.4329, 0.01408, 0.4521, 0.01408, 0.4521, 0.03424, 0.4329, 0.03424, 0.4329, 0.03424, 0.4521, 0.03424, 0.4521, 0.05441, 0.4329, 0.05441, 0.4329, 0.05441, 0.4521, 0.05441, 0.4521, 0.07458, 0.4329, 0.07458, 0.4329, 0.07458, 0.4521, 0.07458, 0.4521, 0.09475, 0.4329, 0.09475, 0.4329, 0.09475, 0.4521, 0.09475, 0.4521, 0.1149, 0.4329, 0.1149, 0.4329, 0.1149, 0.4521, 0.1149, 0.4521, 0.1351, 0.4329, 0.1351, 0.4329, 0.1351, 0.4521, 0.1351, 0.4521, 0.1553, 0.4329, 0.1553, 0.4329, 0.1553, 0.4521, 0.1553, 0.4521, 0.1754, 0.4329, 0.1754, 0.4329, 0.1754, 0.4521, 0.1754, 0.4521, 0.1956, 0.4329, 0.1956, 0.4329, 0.1956, 0.4521, 0.1956, 0.4521, 0.2158, 0.4329, 0.2158, 0.4521, 0.01408, 0.4712, 0.01408, 0.4712, 0.03424, 0.4521, 0.03424, 0.4521, 0.03424, 0.4712, 0.03424, 0.4712, 0.05441, 0.4521, 0.05441, 0.4521, 0.05441, 0.4712, 0.05441, 0.4712, 0.07458, 0.4521, 0.07458, 0.4521, 0.07458, 0.4712, 0.07458, 0.4712, 0.09475, 0.4521, 0.09475, 0.4521, 0.09475, 0.4712, 0.09475, 0.4712, 0.1149, 0.4521, 0.1149, 0.4521, 0.1149, 0.4712, 0.1149, 0.4712, 0.1351, 0.4521, 0.1351, 0.4521, 0.1351, 0.4712, 0.1351, 0.4712, 0.1553, 0.4521, 0.1553, 0.4521, 0.1553, 0.4712, 0.1553, 0.4712, 0.1754, 0.4521, 0.1754, 0.4521, 0.1754, 0.4712, 0.1754, 0.4712, 0.1956, 0.4521, 0.1956, 0.4521, 0.1956, 0.4712, 0.1956, 0.4712, 0.2158, 0.4521, 0.2158, 0.4712, 0.01408, 0.4904, 0.01408, 0.4904, 0.03424, 0.4712, 0.03424, 0.4712, 0.03424, 0.4904, 0.03424, 0.4904, 0.05441, 0.4712, 0.05441, 0.4712, 0.05441, 0.4904, 0.05441, 0.4904, 0.07458, 0.4712, 0.07458, 0.4712, 0.07458, 0.4904, 0.07458, 0.4904, 0.09475, 0.4712, 0.09475, 0.4712, 0.09475, 0.4904, 0.09475, 0.4904, 0.1149, 0.4712, 0.1149, 0.4712, 0.1149, 0.4904, 0.1149, 0.4904, 0.1351, 0.4712, 0.1351, 0.4712, 0.1351, 0.4904, 0.1351, 0.4904, 0.1553, 0.4712, 0.1553, 0.4712, 0.1553, 0.4904, 0.1553, 0.4904, 0.1754, 0.4712, 0.1754, 0.4712, 0.1754, 0.4904, 0.1754, 0.4904, 0.1956, 0.4712, 0.1956, 0.4712, 0.1956, 0.4904, 0.1956, 0.4904, 0.2158, 0.4712, 0.2158, 0.4904, 0.01408, 0.5096, 0.01408, 0.5096, 0.03424, 0.4904, 0.03424, 0.4904, 0.03424, 0.5096, 0.03424, 0.5096, 0.05441, 0.4904, 0.05441, 0.4904, 0.05441, 0.5096, 0.05441, 0.5096, 0.07458, 0.4904, 0.07458, 0.4904, 0.07458, 0.5096, 0.07458, 0.5096, 0.09475, 0.4904, 0.09475, 0.4904, 0.09475, 0.5096, 0.09475, 0.5096, 0.1149, 0.4904, 0.1149, 0.4904, 0.1149, 0.5096, 0.1149, 0.5096, 0.1351, 0.4904, 0.1351, 0.4904, 0.1351, 0.5096, 0.1351, 0.5096, 0.1553, 0.4904, 0.1553, 0.4904, 0.1553, 0.5096, 0.1553, 0.5096, 0.1754, 0.4904, 0.1754, 0.4904, 0.1754, 0.5096, 0.1754, 0.5096, 0.1956, 0.4904, 0.1956, 0.4904, 0.1956, 0.5096, 0.1956, 0.5096, 0.2158, 0.4904, 0.2158, 0.5096, 0.01408, 0.5288, 0.01408, 0.5288, 0.03424, 0.5096, 0.03424, 0.5096, 0.03424, 0.5288, 0.03424, 0.5288, 0.05441, 0.5096, 0.05441, 0.5096, 0.05441, 0.5288, 0.05441, 0.5288, 0.07458, 0.5096, 0.07458, 0.5096, 0.07458, 0.5288, 0.07458, 0.5288, 0.09475, 0.5096, 0.09475, 0.5096, 0.09475, 0.5288, 0.09475, 0.5288, 0.1149, 0.5096, 0.1149, 0.5096, 0.1149, 0.5288, 0.1149, 0.5288, 0.1351, 0.5096, 0.1351, 0.5096, 0.1351, 0.5288, 0.1351, 0.5288, 0.1553, 0.5096, 0.1553, 0.5096, 0.1553, 0.5288, 0.1553, 0.5288, 0.1754, 0.5096, 0.1754, 0.5096, 0.1754, 0.5288, 0.1754, 0.5288, 0.1956, 0.5096, 0.1956, 0.5096, 0.1956, 0.5288, 0.1956, 0.5288, 0.2158, 0.5096, 0.2158, 0.5288, 0.01408, 0.5479, 0.01408, 0.5479, 0.03424, 0.5288, 0.03424, 0.5288, 0.03424, 0.5479, 0.03424, 0.5479, 0.05441, 0.5288, 0.05441, 0.5288, 0.05441, 0.5479, 0.05441, 0.5479, 0.07458, 0.5288, 0.07458, 0.5288, 0.07458, 0.5479, 0.07458, 0.5479, 0.09475, 0.5288, 0.09475, 0.5288, 0.09475, 0.5479, 0.09475, 0.5479, 0.1149, 0.5288, 0.1149, 0.5288, 0.1149, 0.5479, 0.1149, 0.5479, 0.1351, 0.5288, 0.1351, 0.5288, 0.1351, 0.5479, 0.1351, 0.5479, 0.1553, 0.5288, 0.1553, 0.5288, 0.1553, 0.5479, 0.1553, 0.5479, 0.1754, 0.5288, 0.1754, 0.5288, 0.1754, 0.5479, 0.1754, 0.5479, 0.1956, 0.5288, 0.1956, 0.5288, 0.1956, 0.5479, 0.1956, 0.5479, 0.2158, 0.5288, 0.2158, 0.5479, 0.01408, 0.5671, 0.01408, 0.5671, 0.03424, 0.5479, 0.03424, 0.5479, 0.03424, 0.5671, 0.03424, 0.5671, 0.05441, 0.5479, 0.05441, 0.5479, 0.05441, 0.5671, 0.05441, 0.5671, 0.07458, 0.5479, 0.07458, 0.5479, 0.07458, 0.5671, 0.07458, 0.5671, 0.09475, 0.5479, 0.09475, 0.5479, 0.09475, 0.5671, 0.09475, 0.5671, 0.1149, 0.5479, 0.1149, 0.5479, 0.1149, 0.5671, 0.1149, 0.5671, 0.1351, 0.5479, 0.1351, 0.5479, 0.1351, 0.5671, 0.1351, 0.5671, 0.1553, 0.5479, 0.1553, 0.5479, 0.1553, 0.5671, 0.1553, 0.5671, 0.1754, 0.5479, 0.1754, 0.5479, 0.1754, 0.5671, 0.1754, 0.5671, 0.1956, 0.5479, 0.1956, 0.5479, 0.1956, 0.5671, 0.1956, 0.5671, 0.2158, 0.5479, 0.2158, 0.5671, 0.01408, 0.5863, 0.01408, 0.5863, 0.03424, 0.5671, 0.03424, 0.5671, 0.03424, 0.5863, 0.03424, 0.5863, 0.05441, 0.5671, 0.05441, 0.5671, 0.05441, 0.5863, 0.05441, 0.5863, 0.07458, 0.5671, 0.07458, 0.5671, 0.07458, 0.5863, 0.07458, 0.5863, 0.09475, 0.5671, 0.09475, 0.5671, 0.09475, 0.5863, 0.09475, 0.5863, 0.1149, 0.5671, 0.1149, 0.5671, 0.1149, 0.5863, 0.1149, 0.5863, 0.1351, 0.5671, 0.1351, 0.5671, 0.1351, 0.5863, 0.1351, 0.5863, 0.1553, 0.5671, 0.1553, 0.5671, 0.1553, 0.5863, 0.1553, 0.5863, 0.1754, 0.5671, 0.1754, 0.5671, 0.1754, 0.5863, 0.1754, 0.5863, 0.1956, 0.5671, 0.1956, 0.5671, 0.1956, 0.5863, 0.1956, 0.5863, 0.2158, 0.5671, 0.2158, 0.5863, 0.01408, 0.6054, 0.01408, 0.6054, 0.03424, 0.5863, 0.03424, 0.5863, 0.03424, 0.6054, 0.03424, 0.6054, 0.05441, 0.5863, 0.05441, 0.5863, 0.05441, 0.6054, 0.05441, 0.6054, 0.07458, 0.5863, 0.07458, 0.5863, 0.07458, 0.6054, 0.07458, 0.6054, 0.09475, 0.5863, 0.09475, 0.5863, 0.09475, 0.6054, 0.09475, 0.6054, 0.1149, 0.5863, 0.1149, 0.5863, 0.1149, 0.6054, 0.1149, 0.6054, 0.1351, 0.5863, 0.1351, 0.5863, 0.1351, 0.6054, 0.1351, 0.6054, 0.1553, 0.5863, 0.1553, 0.5863, 0.1553, 0.6054, 0.1553, 0.6054, 0.1754, 0.5863, 0.1754, 0.5863, 0.1754, 0.6054, 0.1754, 0.6054, 0.1956, 0.5863, 0.1956, 0.5863, 0.1956, 0.6054, 0.1956, 0.6054, 0.2158, 0.5863, 0.2158])
me_cube_002.update()
me_cylinder_001 = bpy.data.meshes.new('Cylinder.001')
me_cylinder_001.from_pydata([(-1.001e-08, 0.56, 0.44), (0.4946, 0.56, 4.29), (0.5326, 0.173, 0.44), (1.027, 0.173, 4.29), (0.3292, -0.453, 0.44), (0.8238, -0.453, 4.29), (-0.3292, -0.453, 0.44), (0.1655, -0.453, 4.29), (-0.5326, 0.173, 0.44), (-0.03798, 0.173, 4.29), (-1.128, 0.1776, 6.288), (-0.8127, -0.05144, 6.288), (-0.9332, -0.4221, 6.288), (-1.323, -0.4221, 6.288), (-1.443, -0.05144, 6.288), (1.816, 1.224, 5.866), (2.228, 0.9239, 5.866), (2.071, 0.4392, 5.866), (1.561, 0.4392, 5.866), (1.404, 0.9239, 5.866), (1.404, 0.9239, 5.866), (1.561, 0.4392, 5.866), (2.071, 0.4392, 5.866), (2.228, 0.9239, 5.866), (1.816, 1.224, 5.866), (2.071, 0.4392, 5.866), (2.228, 0.9239, 5.866), (1.404, 0.9239, 5.866), (1.561, 0.4392, 5.866), (2.071, 0.4392, 5.866), (1.561, 0.4392, 5.866), (1.816, 1.224, 5.866), (1.404, 0.9239, 5.866), (2.228, 0.9239, 5.866), (1.816, 1.224, 5.866), (1.208, 1.579, 7.087), (1.307, 1.884, 7.087), (0.7875, 1.884, 7.087), (0.8868, 1.579, 7.087), (1.208, 1.579, 7.087), (0.8868, 1.579, 7.087), (1.047, 2.073, 7.087), (0.7875, 1.884, 7.087), (1.307, 1.884, 7.087), (1.047, 2.073, 7.087), (3.361, 0.395, 6.394), (3.519, 0.6421, 6.394), (2.694, 0.6421, 6.394), (2.852, 0.395, 6.394), (3.519, 0.6421, 6.394), (3.106, 0.7948, 6.394), (3.361, 0.395, 6.394), (3.361, 0.395, 6.394), (3.106, 0.7948, 6.394), (2.694, 0.6421, 6.394), (2.852, 0.395, 6.394), (3.361, 0.395, 6.394), (2.694, 0.6421, 6.394), (2.694, 0.6421, 6.394), (2.694, 0.6421, 6.394), (2.852, 0.395, 6.394), (2.852, 0.395, 6.394), (3.106, 0.7948, 6.394), (2.694, 0.6421, 6.394), (3.519, 0.6421, 6.394), (3.106, 0.7948, 6.394), (3.106, 0.7948, 6.394), (2.852, 0.395, 6.394), (3.361, 0.395, 6.394), (3.519, 0.6421, 6.394), (3.519, 0.6421, 6.394), (3.106, 0.7948, 6.394), (2.852, 0.395, 6.394), (3.361, 0.395, 6.394), (3.519, 0.6421, 6.394)], [], [(0, 1, 3, 2), (2, 3, 5, 4), (4, 5, 7, 6), (5, 3, 11, 12), (6, 7, 9, 8), (8, 9, 1, 0), (0, 2, 4, 6, 8), (11, 10, 14, 13, 12), (1, 9, 14, 10), (3, 1, 10, 11), (7, 5, 12, 13), (9, 7, 13, 14), (31, 26, 70, 71), (29, 33, 74, 73), (23, 22, 51, 64), (17, 16, 49, 56), (19, 18, 55, 54), (1, 3, 23, 24), (30, 29, 73, 72), (22, 21, 61, 51), (9, 1, 24, 20), (5, 7, 21, 22), (28, 27, 57, 67), (3, 5, 22, 23), (32, 30, 72, 58), (26, 25, 68, 70), (7, 9, 20, 21), (34, 32, 58, 66), (21, 20, 63, 61), (27, 31, 71, 57), (16, 15, 50, 49), (15, 19, 54, 50), (26, 31, 41, 36), (31, 27, 37, 41), (32, 34, 44, 42), (25, 26, 36, 35), (28, 25, 35, 38), (20, 24, 62, 63), (25, 28, 67, 68), (18, 17, 56, 55), (33, 34, 66, 74), (24, 23, 64, 62), (42, 44, 41, 37), (44, 43, 36, 41), (39, 40, 38, 35), (43, 39, 35, 36), (40, 42, 37, 38), (33, 29, 39, 43), (27, 28, 38, 37), (30, 32, 42, 40), (34, 33, 43, 44), (29, 30, 40, 39), (69, 52, 73, 74), (45, 46, 70, 68), (62, 64, 69, 65), (51, 61, 60, 52), (54, 55, 48, 47), (53, 47, 57, 71), (64, 51, 52, 69), (50, 54, 47, 53), (59, 65, 66, 58), (48, 45, 68, 67), (61, 63, 59, 60), (49, 50, 53, 46), (63, 62, 65, 59), (56, 49, 46, 45), (55, 56, 45, 48), (60, 59, 58, 72), (47, 48, 67, 57), (46, 53, 71, 70), (65, 69, 74, 66), (52, 60, 72, 73)])
_uv = me_cylinder_001.uv_layers.new(name='UVMap')
_uv.uv.foreach_set('vector', [1.0, 0.5, 1.0, 1.0, 0.8, 1.0, 0.8, 0.5, 0.8, 0.5, 0.8, 1.0, 0.6, 1.0, 0.6, 0.5, 0.6, 0.5, 0.6, 1.0, 0.4, 1.0, 0.4, 0.5, 0.6, 1.0, 0.8, 1.0, 0.8, 1.0, 0.6, 1.0, 0.4, 0.5, 0.4, 1.0, 0.2, 1.0, 0.2, 0.5, 0.2, 0.5, 0.2, 1.0, 2.98e-08, 1.0, 2.98e-08, 0.5, 0.75, 0.49, 0.9783, 0.3242, 0.8911, 0.05584, 0.6089, 0.05584, 0.5217, 0.3242, 0.4783, 0.3242, 0.25, 0.49, 0.02175, 0.3242, 0.1089, 0.05584, 0.3911, 0.05584, 2.98e-08, 1.0, 0.2, 1.0, 0.2, 1.0, 2.98e-08, 1.0, 0.8, 1.0, 1.0, 1.0, 1.0, 1.0, 0.8, 1.0, 0.4, 1.0, 0.6, 1.0, 0.6, 1.0, 0.4, 1.0, 0.2, 1.0, 0.4, 1.0, 0.4, 1.0, 0.2, 1.0, 0.0, 0.0, 0.0, 0.0, 0.0, 0.0, 0.0, 0.0, 0.6, 1.0, 0.8, 1.0, 0.8, 1.0, 0.6, 1.0, 0.8, 1.0, 0.6, 1.0, 0.6, 1.0, 0.8, 1.0, 0.0, 0.0, 0.0, 0.0, 0.0, 0.0, 0.0, 0.0, 0.0, 0.0, 0.0, 0.0, 0.0, 0.0, 0.0, 0.0, 1.0, 1.0, 0.8, 1.0, 0.8, 1.0, 1.0, 1.0, 0.4, 1.0, 0.6, 1.0, 0.6, 1.0, 0.4, 1.0, 0.6, 1.0, 0.4, 1.0, 0.4, 1.0, 0.6, 1.0, 0.2, 1.0, 2.98e-08, 1.0, 2.98e-08, 1.0, 0.2, 1.0, 0.6, 1.0, 0.4, 1.0, 0.4, 1.0, 0.6, 1.0, 0.0, 0.0, 0.0, 0.0, 0.0, 0.0, 0.0, 0.0, 0.8, 1.0, 0.6, 1.0, 0.6, 1.0, 0.8, 1.0, 0.2, 1.0, 0.4, 1.0, 0.4, 1.0, 0.2, 1.0, 0.0, 0.0, 0.0, 0.0, 0.0, 0.0, 0.0, 0.0, 0.4, 1.0, 0.2, 1.0, 0.2, 1.0, 0.4, 1.0, 2.98e-08, 1.0, 0.2, 1.0, 0.2, 1.0, 2.98e-08, 1.0, 0.4, 1.0, 0.2, 1.0, 0.2, 1.0, 0.4, 1.0, 0.0, 0.0, 0.0, 0.0, 0.0, 0.0, 0.0, 0.0, 0.0, 0.0, 0.0, 0.0, 0.0, 0.0, 0.0, 0.0, 0.0, 0.0, 0.0, 0.0, 0.0, 0.0, 0.0, 0.0, 0.0, 0.0, 0.0, 0.0, 0.0, 0.0, 0.0, 0.0, 0.0, 0.0, 0.0, 0.0, 0.0, 0.0, 0.0, 0.0, 0.2, 1.0, 2.98e-08, 1.0, 2.98e-08, 1.0, 0.2, 1.0, 0.0, 0.0, 0.0, 0.0, 0.0, 0.0, 0.0, 0.0, 0.0, 0.0, 0.0, 0.0, 0.0, 0.0, 0.0, 0.0, 0.2, 1.0, 2.98e-08, 1.0, 2.98e-08, 1.0, 0.2, 1.0, 0.0, 0.0, 0.0, 0.0, 0.0, 0.0, 0.0, 0.0, 0.0, 0.0, 0.0, 0.0, 0.0, 0.0, 0.0, 0.0, 0.8, 1.0, 1.0, 1.0, 1.0, 1.0, 0.8, 1.0, 1.0, 1.0, 0.8, 1.0, 0.8, 1.0, 1.0, 1.0, 0.2, 1.0, 2.98e-08, 1.0, 2.98e-08, 1.0, 0.2, 1.0, 1.0, 1.0, 0.8, 1.0, 0.8, 1.0, 1.0, 1.0, 0.6, 1.0, 0.4, 1.0, 0.4, 1.0, 0.6, 1.0, 0.8, 1.0, 0.6, 1.0, 0.6, 1.0, 0.8, 1.0, 0.4, 1.0, 0.2, 1.0, 0.2, 1.0, 0.4, 1.0, 0.8, 1.0, 0.6, 1.0, 0.6, 1.0, 0.8, 1.0, 0.0, 0.0, 0.0, 0.0, 0.0, 0.0, 0.0, 0.0, 0.4, 1.0, 0.2, 1.0, 0.2, 1.0, 0.4, 1.0, 1.0, 1.0, 0.8, 1.0, 0.8, 1.0, 1.0, 1.0, 0.6, 1.0, 0.4, 1.0, 0.4, 1.0, 0.6, 1.0, 0.8, 1.0, 0.6, 1.0, 0.6, 1.0, 0.8, 1.0, 0.0, 0.0, 0.0, 0.0, 0.0, 0.0, 0.0, 0.0, 1.0, 1.0, 0.8, 1.0, 0.8, 1.0, 1.0, 1.0, 0.6, 1.0, 0.4, 1.0, 0.4, 1.0, 0.6, 1.0, 0.0, 0.0, 0.0, 0.0, 0.0, 0.0, 0.0, 0.0, 0.0, 0.0, 0.0, 0.0, 0.0, 0.0, 0.0, 0.0, 0.8, 1.0, 0.6, 1.0, 0.6, 1.0, 0.8, 1.0, 0.0, 0.0, 0.0, 0.0, 0.0, 0.0, 0.0, 0.0, 0.2, 1.0, 2.98e-08, 1.0, 2.98e-08, 1.0, 0.2, 1.0, 0.0, 0.0, 0.0, 0.0, 0.0, 0.0, 0.0, 0.0, 0.4, 1.0, 0.2, 1.0, 0.2, 1.0, 0.4, 1.0, 0.0, 0.0, 0.0, 0.0, 0.0, 0.0, 0.0, 0.0, 0.2, 1.0, 2.98e-08, 1.0, 2.98e-08, 1.0, 0.2, 1.0, 0.0, 0.0, 0.0, 0.0, 0.0, 0.0, 0.0, 0.0, 0.0, 0.0, 0.0, 0.0, 0.0, 0.0, 0.0, 0.0, 0.4, 1.0, 0.2, 1.0, 0.2, 1.0, 0.4, 1.0, 0.0, 0.0, 0.0, 0.0, 0.0, 0.0, 0.0, 0.0, 0.0, 0.0, 0.0, 0.0, 0.0, 0.0, 0.0, 0.0, 1.0, 1.0, 0.8, 1.0, 0.8, 1.0, 1.0, 1.0, 0.6, 1.0, 0.4, 1.0, 0.4, 1.0, 0.6, 1.0])
me_cylinder_001.update()

# ---- objects
ob_light = bpy.data.objects.new('Light', light_light)
ob_camera = bpy.data.objects.new('Camera', cam_camera)
ob_plane = bpy.data.objects.new('Plane', me_plane)
ob_plane_001 = bpy.data.objects.new('Plane.001', me_plane_001)
ob_cube = bpy.data.objects.new('Cube', me_cube)
ob_plane_003 = bpy.data.objects.new('Plane.003', me_plane_003)
ob_plane_004 = bpy.data.objects.new('Plane.004', me_plane_002)
ob_plane_005 = bpy.data.objects.new('Plane.005', me_plane_002)
ob_plane_002 = bpy.data.objects.new('Plane.002', me_plane_004)
ob_cube_001 = bpy.data.objects.new('Cube.001', me_cube)
ob_cube_002 = bpy.data.objects.new('Cube.002', me_cube_001)
ob_cube_003 = bpy.data.objects.new('Cube.003', me_cube_001)
ob_cube_004 = bpy.data.objects.new('Cube.004', me_cube_002)
ob_cylinder = bpy.data.objects.new('Cylinder', me_cylinder_001)

# ---- transforms, parenting, visibility, modifiers, constraints
ob_light.location = (4.076, 1.005, 5.904)
ob_light.rotation_euler = (0.6503, 0.05522, 1.866)
ob_light.lock_rotations_4d = False
ob_light.empty_display_type = 'ARROWS'
ob_light.color = (0.0, 0.0, 0.0, 0.0)
ob_light.lineart.crease_threshold = 0.0
ob_camera.location = (7.359, -6.926, 4.958)
ob_camera.rotation_euler = (1.109, 0.0, 0.8149)
ob_camera.lock_rotations_4d = False
ob_camera.empty_display_type = 'ARROWS'
ob_camera.color = (0.0, 0.0, 0.0, 0.0)
ob_camera.display_type = 'WIRE'
ob_camera.lineart.crease_threshold = 0.0
ob_plane.location = (-0.2093, -0.01956, -0.07203)
ob_plane.scale = (3.1, 3.1, 3.1)
ob_plane_001.location = (0.0, 0.0, 0.0)
ob_cube.location = (0.0, 4.0, 1.0)
ob_cube.use_mesh_mirror_x = True
ob_plane_003.location = (-8.825, 9.692, 1.581)
_m = ob_plane_003.modifiers.new('Wireframe', 'WIREFRAME')
ob_plane_004.location = (-8.616, 9.698, 1.947)
ob_plane_005.location = (-8.616, 14.89, 2.011)
ob_plane_002.location = (-8.835, 11.13, 2.911)
ob_plane_002.rotation_euler = (-0.0, 1.571, 0.0)
ob_plane_002.scale = (0.05786, 1.0, 1.0)
ob_cube_001.location = (17.67, -9.491, 1.0)
ob_cube_001.rotation_euler = (3.142, 3.142, -1.571)
ob_cube_001.use_mesh_mirror_x = True
ob_cube_002.location = (18.66, -8.952, 2.366)
ob_cube_002.scale = (0.7297, 0.7297, 0.7297)
ob_cube_003.location = (18.19, -8.952, 2.022)
ob_cube_003.rotation_euler = (-3.142, -4.538, 8.563e-07)
ob_cube_003.scale = (0.7297, 0.7297, 0.7297)
ob_cube_004.location = (18.19, -8.952, 2.022)
ob_cube_004.rotation_euler = (-3.142, -4.538, 8.563e-07)
ob_cube_004.scale = (0.7297, 0.7297, 0.7297)
_m = ob_cube_004.modifiers.new('EdgeSplit', 'EDGE_SPLIT')
_m.split_angle = 0.0
_m = ob_cube_004.modifiers.new('Solidify', 'SOLIDIFY')
ob_cylinder.location = (0.0, 0.0, 0.0)

# ---- collection membership
col_collection.objects.link(ob_light)
col_collection.objects.link(ob_camera)
col_collection.objects.link(ob_plane)
col_collection.objects.link(ob_plane_001)
col_collection.objects.link(ob_cube)
col_collection.objects.link(ob_plane_003)
col_collection.objects.link(ob_plane_004)
col_collection.objects.link(ob_plane_005)
col_collection.objects.link(ob_plane_002)
col_collection.objects.link(ob_cube_001)
col_collection.objects.link(ob_cube_002)
col_collection.objects.link(ob_cube_003)
col_collection.objects.link(ob_cube_004)
col_collection.objects.link(ob_cylinder)

# ---- scene / render settings (as saved in the file)
scene.camera = ob_camera
scene.frame_start = 1; scene.frame_end = 250; scene.frame_set(1)
scene.render.engine = 'BLENDER_EEVEE_NEXT'
bpy.context.view_layer.update()
